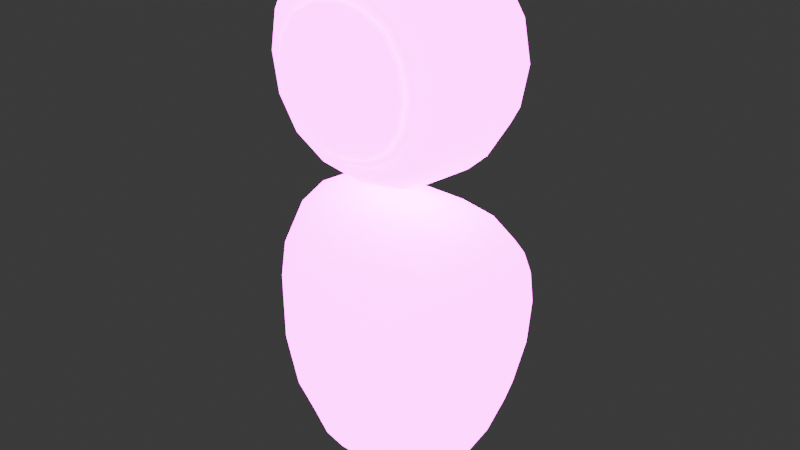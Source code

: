 # Source: Droid.blend  (saved by Blender 4.0.36; exported with 4.5.12 LTS)
import bpy
from mathutils import Matrix  # noqa: F401  (used for matrix-valued properties, if any)

bpy.ops.wm.read_factory_settings(use_empty=True)
scene = bpy.context.scene
scene.name = 'Scene'

# ---- collections
col_collection = bpy.data.collections.new('Collection'); scene.collection.children.link(col_collection)

# ---- images (referenced by path relative to the original .blend; pixels are not part of the script)
import os
ASSET_DIR = os.environ.get("B2B_ASSET_DIR", "")  # directory of the original .blend (textures are referenced by path, not embedded)
HERE = os.path.dirname(os.path.abspath(__file__))  # packed textures are extracted next to this script under _unpacked/

def load_image(name, relpath, width, height, colorspace="sRGB"):
    """Load a texture the original file referenced (path relative to the .blend, or extracted next to this script)."""
    p = next((c for c in (os.path.join(HERE, relpath), os.path.join(ASSET_DIR, relpath)) if relpath and os.path.exists(c)), "")
    if p:
        img = bpy.data.images.load(p, check_existing=True)
        img.name = name
    else:  # same state as the original file: an image datablock whose file is absent (Cycles renders it pink)
        img = bpy.data.images.new(name, width, height)
        img.source = "FILE"
        img.filepath = "//" + (relpath or name)
    img.colorspace_settings.name = colorspace
    return img
img_imphenziapixpal_basecolor_png = load_image('ImphenziaPixPal_BaseColor.png', 'ImphenziaPixPal_BaseColor.png', 1024, 1024, 'sRGB')
img_imphenziapixpal_emission_png = load_image('ImphenziaPixPal_Emission.png', 'ImphenziaPixPal_Emission.png', 1024, 1024, 'sRGB')

# ---- materials (node trees are filled in below, after node groups)
mat_base = bpy.data.materials.new('Base')
mat_base.alpha_threshold = 0.0
mat_base.use_transparent_shadow = False
mat_base.roughness = 0.5
mat_base.line_color = (0.0, 0.0, 0.0, 1.0)

# ---- material node trees
mat_base.use_nodes = True; mat_base.node_tree.nodes.clear()
_N = mat_base.node_tree.nodes; _L = mat_base.node_tree.links
n0 = _N.new('ShaderNodeOutputMaterial'); n0.name = 'Material Output'; n0.location = (300, 300)
n1 = _N.new('ShaderNodeBsdfPrincipled'); n1.name = 'Principled BSDF'; n1.location = (10, 300)
n1.inputs[3].default_value = 1.45
n1.inputs[28].default_value = 10.0
n2 = _N.new('ShaderNodeTexImage'); n2.name = 'Image Texture'; n2.location = (-300, 370)
n2.image = img_imphenziapixpal_basecolor_png
n3 = _N.new('ShaderNodeTexImage'); n3.name = 'Image Texture.001'; n3.location = (-313, 47)
n3.image = img_imphenziapixpal_emission_png
_L.new(n1.outputs[0], n0.inputs[0])
_L.new(n3.outputs[0], n1.inputs[27])
_L.new(n2.outputs[0], n1.inputs[0])
n0.is_active_output = True

# ---- world
world_world = bpy.data.worlds.new('World'); scene.world = world_world
world_world.use_nodes = True; world_world.node_tree.nodes.clear()
_N = world_world.node_tree.nodes; _L = world_world.node_tree.links
n0 = _N.new('ShaderNodeOutputWorld'); n0.name = 'World Output'; n0.location = (300, 300)
n1 = _N.new('ShaderNodeBackground'); n1.name = 'Background'; n1.location = (10, 300)
n1.inputs[0].default_value = (0.05088, 0.05088, 0.05088, 1.0)
_L.new(n1.outputs[0], n0.inputs[0])
n0.is_active_output = True
world_world.color = (0.05088, 0.05088, 0.05088)
world_world.use_sun_shadow = False
world_world.sun_shadow_jitter_overblur = 0.0

# ---- meshes
me_cube_003 = bpy.data.meshes.new('Cube.003')
me_cube_003.from_pydata([(0.4792, -0.3016, 0.5), (0.6458, -0.3016, 1.5), (0.4792, 0.3016, 0.5), (0.6458, 0.3016, 1.5), (0.0, 0.4021, 0.3333), (1.863e-09, 0.4021, 1.667), (0.0, -0.4021, 0.3333), (0.0, -0.4021, 1.667), (-0.4792, -0.3016, 0.5), (-0.6458, -0.3016, 1.5), (-0.4792, 0.3016, 0.5), (-0.6458, 0.3016, 1.5), (0.2246, 0.3999, 1.663), (0.422, 0.3849, 1.638), (0.5676, 0.3477, 1.577), (0.6404, 0.3455, 1.297), (0.6036, 0.3676, 1.0), (0.5393, 0.3455, 0.7034), (0.489, -0.1789, 0.4271), (0.4934, 3.725e-09, 0.3904), (0.489, 0.1789, 0.4271), (0.6907, 0.1789, 1.573), (0.7137, 1.863e-09, 1.61), (0.6907, -0.1789, 1.573), (0.6404, -0.3455, 1.297), (0.6036, -0.3676, 1.0), (0.5393, -0.3455, 0.7034), (0.1444, -0.3999, 0.3369), (0.2806, -0.3849, 0.3619), (0.3989, -0.3477, 0.4235), (0.3989, 0.3477, 0.4235), (0.2806, 0.3849, 0.3619), (0.1444, 0.3999, 0.3369), (0.5676, -0.3477, 1.577), (0.422, -0.3849, 1.638), (0.2246, -0.3999, 1.663), (0.0, 0.2199, 1.854), (0.0, 7.451e-09, 1.917), (0.0, -0.2199, 1.854), (0.0, 0.2199, 0.1458), (0.0, 0.0, 0.08333), (0.0, -0.2199, 0.1458), (6.985e-10, -0.5152, 1.365), (1.863e-09, -0.5529, 1.0), (-6.985e-10, -0.5152, 0.6354), (-6.985e-10, 0.5152, 1.365), (-1.863e-09, 0.5529, 1.0), (6.985e-10, 0.5152, 0.6354), (-0.2246, 0.3999, 1.663), (-0.422, 0.3849, 1.638), (-0.5676, 0.3477, 1.577), (-0.6404, 0.3455, 1.297), (-0.6036, 0.3676, 1.0), (-0.5393, 0.3455, 0.7034), (-0.489, -0.1789, 0.4271), (-0.4934, 9.313e-10, 0.3904), (-0.489, 0.1789, 0.4271), (-0.6907, 0.1789, 1.573), (-0.7137, 4.657e-09, 1.61), (-0.6907, -0.1789, 1.573), (-0.6404, -0.3455, 1.297), (-0.6036, -0.3676, 1.0), (-0.5393, -0.3455, 0.7034), (-0.1444, -0.3999, 0.3369), (-0.2806, -0.3849, 0.3619), (-0.3989, -0.3477, 0.4235), (-0.3989, 0.3477, 0.4235), (-0.2806, 0.3849, 0.3619), (-0.1444, 0.3999, 0.3369), (-0.5676, -0.3477, 1.577), (-0.422, -0.3849, 1.638), (-0.2246, -0.3999, 1.663), (0.1629, 0.5124, 0.6374), (0.185, 0.5499, 1.0), (0.2067, 0.5124, 1.363), (0.3149, 0.4933, 0.6511), (0.3553, 0.5296, 1.0), (0.3916, 0.4933, 1.349), (0.4449, 0.4424, 0.6819), (0.4975, 0.4744, 1.0), (0.5368, 0.4424, 1.318), (0.5887, 0.1907, 0.6838), (0.6682, 0.2009, 1.0), (0.708, 0.1907, 1.316), (0.6032, 5.122e-09, 0.6669), (0.6898, 9.313e-09, 1.0), (0.7332, 1.863e-09, 1.333), (0.5887, -0.1907, 0.6838), (0.6682, -0.2009, 1.0), (0.708, -0.1907, 1.316), (0.1333, 0.2187, 0.1504), (0.2615, 0.2104, 0.182), (0.3804, 0.1919, 0.2665), (0.1297, -3.492e-09, 0.08816), (0.2562, 0.0, 0.1219), (0.3771, 1.863e-09, 0.2133), (0.1333, -0.2187, 0.1504), (0.2615, -0.2104, 0.182), (0.3804, -0.1919, 0.2665), (0.6013, 0.1919, 1.734), (0.4451, 0.2104, 1.818), (0.2363, 0.2187, 1.85), (0.6178, -1.863e-09, 1.787), (0.4545, 0.0, 1.878), (0.2404, 6.519e-09, 1.912), (0.6013, -0.1919, 1.734), (0.4451, -0.2104, 1.818), (0.2363, -0.2187, 1.85), (0.4449, -0.4424, 0.6819), (0.4975, -0.4744, 1.0), (0.5368, -0.4424, 1.318), (0.3149, -0.4933, 0.6511), (0.3553, -0.5296, 1.0), (0.3916, -0.4933, 1.349), (0.1629, -0.5124, 0.6374), (0.185, -0.5499, 1.0), (0.2067, -0.5124, 1.363), (-0.1629, 0.5124, 0.6374), (-0.3149, 0.4933, 0.6511), (-0.4449, 0.4424, 0.6819), (-0.185, 0.5499, 1.0), (-0.3553, 0.5296, 1.0), (-0.4975, 0.4744, 1.0), (-0.2067, 0.5124, 1.363), (-0.3916, 0.4933, 1.349), (-0.5368, 0.4424, 1.318), (-0.5887, 0.1907, 0.6838), (-0.6032, 2.794e-09, 0.6669), (-0.5887, -0.1907, 0.6838), (-0.6682, 0.2009, 1.0), (-0.6898, -1.397e-09, 1.0), (-0.6682, -0.2009, 1.0), (-0.708, 0.1907, 1.316), (-0.7332, 9.313e-10, 1.333), (-0.708, -0.1907, 1.316), (-0.1333, 0.2187, 0.1504), (-0.1297, -1.164e-10, 0.08816), (-0.1333, -0.2187, 0.1504), (-0.2615, 0.2104, 0.182), (-0.2562, 4.657e-10, 0.1219), (-0.2615, -0.2104, 0.182), (-0.3804, 0.1919, 0.2665), (-0.3771, 1.863e-09, 0.2133), (-0.3804, -0.1919, 0.2665), (-0.6013, 0.1919, 1.734), (-0.6178, 5.122e-09, 1.787), (-0.6013, -0.1919, 1.734), (-0.4451, 0.2104, 1.818), (-0.4545, 9.313e-10, 1.878), (-0.4451, -0.2104, 1.818), (-0.2363, 0.2187, 1.85), (-0.2404, 3.725e-09, 1.912), (-0.2363, -0.2187, 1.85), (-0.4449, -0.4424, 0.6819), (-0.3149, -0.4933, 0.6511), (-0.1629, -0.5124, 0.6374), (-0.4975, -0.4744, 1.0), (-0.3553, -0.5296, 1.0), (-0.185, -0.5499, 1.0), (-0.5368, -0.4424, 1.318), (-0.3916, -0.4933, 1.349), (-0.2067, -0.5124, 1.363), (-0.1929, -0.253, 2.494), (-0.1929, -0.253, 2.879), (-0.3712, 0.3621, 2.315), (-0.3712, 0.3621, 3.058), (0.1929, -0.253, 2.494), (0.1929, -0.253, 2.879), (0.3712, 0.3621, 2.315), (0.3712, 0.3621, 3.058), (-0.4684, -0.2416, 2.218), (-0.4684, -0.2416, 3.155), (0.4684, -0.2416, 3.155), (0.4684, -0.2416, 2.218), (-0.3624, -0.4291, 2.324), (-0.3624, -0.4291, 3.049), (0.3624, -0.4291, 3.049), (0.3624, -0.4291, 2.324), (-0.2643, -0.3811, 2.422), (-0.2643, -0.3811, 2.951), (0.2643, -0.3811, 2.951), (0.2643, -0.3811, 2.422), (-0.3244, -0.4874, 2.362), (-0.3244, -0.4874, 3.011), (0.3244, -0.4874, 3.011), (0.3244, -0.4874, 2.362), (-0.2782, -0.4874, 2.408), (-0.2782, -0.4874, 2.965), (0.2782, -0.4874, 2.965), (0.2782, -0.4874, 2.408), (-0.4275, 0.2555, 2.259), (-0.4704, 0.09222, 2.216), (-0.4811, -0.08664, 2.206), (-0.6001, -0.2416, 2.43), (-0.644, -0.2416, 2.687), (-0.6001, -0.2416, 2.943), (-0.4811, -0.08664, 3.168), (-0.4704, 0.09222, 3.157), (-0.4275, 0.2555, 3.114), (-0.4253, 0.3999, 2.907), (-0.4525, 0.4188, 2.687), (-0.4253, 0.3999, 2.466), (0.2202, 0.3999, 2.261), (1.175e-08, 0.4188, 2.234), (-0.2202, 0.3999, 2.261), (-0.2202, 0.3999, 3.112), (-4.148e-09, 0.4188, 3.139), (0.2202, 0.3999, 3.112), (0.4253, 0.3999, 2.907), (0.4525, 0.4188, 2.687), (0.4253, 0.3999, 2.466), (0.4811, -0.08664, 2.206), (0.4704, 0.09222, 2.216), (0.4275, 0.2555, 2.259), (0.4275, 0.2555, 3.114), (0.4704, 0.09222, 3.157), (0.4811, -0.08664, 3.168), (0.6001, -0.2416, 2.943), (0.644, -0.2416, 2.687), (0.6001, -0.2416, 2.43), (-0.2562, -0.2416, 2.086), (-6.914e-10, -0.2416, 2.043), (0.2562, -0.2416, 2.086), (0.2562, -0.2416, 3.287), (6.914e-10, -0.2416, 3.331), (-0.2562, -0.2416, 3.287), (-0.4643, -0.4291, 2.488), (-0.4983, -0.4291, 2.687), (-0.4643, -0.4291, 2.885), (0.4643, -0.4291, 2.885), (0.4983, -0.4291, 2.687), (0.4643, -0.4291, 2.488), (-0.1982, -0.4291, 2.222), (0.0, -0.4291, 2.188), (0.1982, -0.4291, 2.222), (0.1982, -0.4291, 3.151), (0.0, -0.4291, 3.185), (-0.1982, -0.4291, 3.151), (-0.4444, -0.3415, 2.242), (-0.4154, -0.3944, 2.271), (-0.3864, -0.4177, 2.3), (-0.3864, -0.4177, 3.073), (-0.4154, -0.3944, 3.102), (-0.4444, -0.3415, 3.131), (0.4444, -0.3415, 3.131), (0.4154, -0.3944, 3.102), (0.3864, -0.4177, 3.073), (0.3864, -0.4177, 2.3), (0.4154, -0.3944, 2.271), (0.4444, -0.3415, 2.242), (-0.3386, -0.3811, 2.542), (-0.3634, -0.3811, 2.687), (-0.3386, -0.3811, 2.831), (0.3386, -0.3811, 2.831), (0.3634, -0.3811, 2.687), (0.3386, -0.3811, 2.542), (-0.1445, -0.3811, 2.348), (3.457e-09, -0.3811, 2.323), (0.1445, -0.3811, 2.348), (0.1445, -0.3811, 3.025), (0.0, -0.3811, 3.05), (-0.1445, -0.3811, 3.025), (0.2715, -0.4608, 2.415), (0.2678, -0.4399, 2.419), (0.2658, -0.4135, 2.421), (-0.2658, -0.4135, 2.421), (-0.2678, -0.4399, 2.419), (-0.2715, -0.4608, 2.415), (0.3315, -0.4748, 2.355), (0.3378, -0.459, 2.349), (0.3469, -0.4428, 2.34), (0.3469, -0.4428, 3.034), (0.3378, -0.459, 3.024), (0.3315, -0.4748, 3.018), (-0.2206, -0.2459, 2.572), (-0.2344, -0.2424, 2.687), (-0.2206, -0.2459, 2.801), (0.2206, -0.2459, 2.801), (0.2344, -0.2424, 2.687), (0.2206, -0.2459, 2.572), (-0.1144, -0.2459, 2.466), (-1.728e-09, -0.2424, 2.452), (0.1144, -0.2459, 2.466), (0.1144, -0.2459, 2.907), (3.457e-10, -0.2424, 2.921), (-0.1144, -0.2459, 2.907), (-0.2608, -0.3434, 2.426), (-0.2489, -0.3054, 2.438), (-0.2234, -0.2732, 2.463), (-0.2234, -0.2732, 2.91), (-0.2489, -0.3054, 2.936), (-0.2608, -0.3434, 2.947), (0.2608, -0.3434, 2.947), (0.2489, -0.3054, 2.936), (0.2234, -0.2732, 2.91), (0.2234, -0.2732, 2.463), (0.2489, -0.3054, 2.438), (0.2608, -0.3434, 2.426), (-0.4156, -0.4874, 2.509), (-0.446, -0.4874, 2.687), (-0.4156, -0.4874, 2.864), (0.4156, -0.4874, 2.864), (0.446, -0.4874, 2.687), (0.4156, -0.4874, 2.509), (-0.1774, -0.4874, 2.271), (2.074e-09, -0.4874, 2.241), (0.1774, -0.4874, 2.271), (0.1774, -0.4874, 3.102), (3.457e-10, -0.4874, 3.133), (-0.1774, -0.4874, 3.102), (-0.3564, -0.4874, 2.534), (-0.3825, -0.4874, 2.687), (-0.3564, -0.4874, 2.839), (0.3564, -0.4874, 2.839), (0.3825, -0.4874, 2.687), (0.3564, -0.4874, 2.534), (-0.1521, -0.4874, 2.33), (2.42e-09, -0.4874, 2.304), (0.1521, -0.4874, 2.33), (0.1521, -0.4874, 3.043), (-2.42e-09, -0.4874, 3.069), (-0.1521, -0.4874, 3.043), (-0.3139, -0.4874, 2.373), (-0.3013, -0.4874, 2.385), (-0.2887, -0.4874, 2.398), (-0.2887, -0.4874, 2.975), (-0.3013, -0.4874, 2.988), (-0.3139, -0.4874, 3.001), (0.3139, -0.4874, 3.001), (0.3013, -0.4874, 2.988), (0.2887, -0.4874, 2.975), (0.2887, -0.4874, 2.398), (0.3013, -0.4874, 2.385), (0.3139, -0.4874, 2.373), (-0.2658, -0.4135, 2.952), (-0.2678, -0.4399, 2.954), (-0.2715, -0.4608, 2.958), (-0.3315, -0.4748, 2.355), (-0.3378, -0.459, 2.349), (-0.3469, -0.4428, 2.34), (0.2658, -0.4135, 2.952), (0.2678, -0.4399, 2.954), (0.2715, -0.4608, 2.958), (-0.3315, -0.4748, 3.018), (-0.3378, -0.459, 3.024), (-0.3469, -0.4428, 3.034), (-0.6164, -0.08629, 2.424), (-0.6615, -0.08594, 2.687), (-0.6164, -0.08629, 2.95), (-0.603, 0.09502, 2.429), (-0.6473, 0.09781, 2.687), (-0.603, 0.09502, 2.944), (-0.544, 0.2659, 2.451), (-0.5834, 0.2751, 2.687), (-0.544, 0.2659, 2.923), (-0.2347, 0.4806, 2.452), (-0.2473, 0.5079, 2.687), (-0.2347, 0.4806, 2.921), (1.867e-08, 0.5079, 2.439), (6.914e-09, 0.5378, 2.687), (-4.148e-09, 0.5079, 2.934), (0.2347, 0.4806, 2.452), (0.2473, 0.5079, 2.687), (0.2347, 0.4806, 2.921), (0.544, 0.2659, 2.451), (0.5834, 0.2751, 2.687), (0.544, 0.2659, 2.923), (0.603, 0.09502, 2.429), (0.6473, 0.09781, 2.687), (0.603, 0.09502, 2.944), (0.6164, -0.08629, 2.424), (0.6615, -0.08594, 2.687), (0.6164, -0.08629, 2.95), (0.1214, -0.2308, 2.565), (0.1277, -0.2257, 2.687), (0.1214, -0.2308, 2.808), (-5.531e-09, -0.2257, 2.559), (-1.728e-09, -0.2201, 2.687), (3.457e-10, -0.2257, 2.814), (-0.1214, -0.2308, 2.565), (-0.1277, -0.2257, 2.687), (-0.1214, -0.2308, 2.808), (-0.2359, 0.2659, 2.143), (-4.148e-09, 0.2751, 2.103), (0.2359, 0.2659, 2.143), (-0.2572, 0.09502, 2.084), (2.765e-09, 0.09781, 2.039), (0.2572, 0.09502, 2.084), (-0.2631, -0.08629, 2.07), (0.0, -0.08594, 2.025), (0.2631, -0.08629, 2.07), (0.2359, 0.2659, 3.231), (8.296e-09, 0.2751, 3.27), (-0.2359, 0.2659, 3.231), (0.2572, 0.09502, 3.29), (2.765e-09, 0.09781, 3.334), (-0.2572, 0.09502, 3.29), (0.2631, -0.08629, 3.303), (0.0, -0.08594, 3.348), (-0.2631, -0.08629, 3.303), (-0.4951, -0.4177, 2.475), (-0.5313, -0.4177, 2.687), (-0.4951, -0.4177, 2.898), (-0.5322, -0.3944, 2.459), (-0.5712, -0.3944, 2.687), (-0.5322, -0.3944, 2.914), (-0.5694, -0.3415, 2.444), (-0.611, -0.3415, 2.687), (-0.5694, -0.3415, 2.93), (0.4951, -0.4177, 2.898), (0.5313, -0.4177, 2.687), (0.4951, -0.4177, 2.475), (0.5322, -0.3944, 2.914), (0.5712, -0.3944, 2.687), (0.5322, -0.3944, 2.459), (0.5694, -0.3415, 2.93), (0.611, -0.3415, 2.687), (0.5694, -0.3415, 2.444), (0.2113, -0.4177, 2.191), (0.0, -0.4177, 2.155), (-0.2113, -0.4177, 2.191), (0.2272, -0.3944, 2.154), (-6.222e-09, -0.3944, 2.115), (-0.2272, -0.3944, 2.154), (0.243, -0.3415, 2.117), (-5.531e-09, -0.3415, 2.076), (-0.243, -0.3415, 2.117), (-0.2113, -0.4177, 3.182), (0.0, -0.4177, 3.218), (0.2113, -0.4177, 3.182), (-0.2272, -0.3944, 3.219), (6.222e-09, -0.3944, 3.258), (0.2272, -0.3944, 3.219), (-0.243, -0.3415, 3.256), (5.531e-09, -0.3415, 3.298), (0.243, -0.3415, 3.256), (-0.1897, -0.4428, 2.242), (5.174e-09, -0.4428, 2.21), (0.1897, -0.4428, 2.242), (-0.1847, -0.459, 2.254), (4.062e-09, -0.459, 2.222), (0.1847, -0.459, 2.254), (-0.1813, -0.4748, 2.262), (3.716e-09, -0.4748, 2.231), (0.1813, -0.4748, 2.262), (-0.3406, -0.4135, 2.541), (-0.3655, -0.4135, 2.687), (-0.3406, -0.4135, 2.832), (-0.3431, -0.4399, 2.54), (-0.3682, -0.4399, 2.687), (-0.3431, -0.4399, 2.833), (-0.3478, -0.4608, 2.538), (-0.3733, -0.4608, 2.687), (-0.3478, -0.4608, 2.835), (0.1454, -0.4135, 2.346), (7.772e-09, -0.4135, 2.321), (-0.1454, -0.4135, 2.346), (0.1465, -0.4399, 2.343), (5.142e-09, -0.4399, 2.318), (-0.1465, -0.4399, 2.343), (0.1485, -0.4608, 2.339), (5.272e-09, -0.4608, 2.313), (-0.1485, -0.4608, 2.339), (0.4445, -0.4428, 2.497), (0.477, -0.4428, 2.687), (0.4445, -0.4428, 2.876), (0.4328, -0.459, 2.502), (0.4645, -0.459, 2.687), (0.4328, -0.459, 2.871), (0.4247, -0.4748, 2.505), (0.4558, -0.4748, 2.687), (0.4247, -0.4748, 2.868), (-0.2839, -0.2712, 2.563), (-0.3044, -0.2695, 2.687), (-0.2839, -0.2712, 2.81), (-0.319, -0.3049, 2.55), (-0.3424, -0.3044, 2.687), (-0.319, -0.3049, 2.823), (-0.3342, -0.3433, 2.544), (-0.3586, -0.3433, 2.687), (-0.3342, -0.3433, 2.829), (0.2839, -0.2712, 2.81), (0.3044, -0.2695, 2.687), (0.2839, -0.2712, 2.563), (0.319, -0.3049, 2.823), (0.3424, -0.3044, 2.687), (0.319, -0.3049, 2.55), (0.3342, -0.3433, 2.829), (0.3586, -0.3433, 2.687), (0.3342, -0.3433, 2.544), (0.1233, -0.2712, 2.403), (2.765e-09, -0.2695, 2.382), (-0.1233, -0.2712, 2.403), (0.1361, -0.3049, 2.368), (2.074e-09, -0.3044, 2.344), (-0.1361, -0.3049, 2.368), (0.1426, -0.3433, 2.352), (-2.765e-09, -0.3433, 2.328), (-0.1426, -0.3433, 2.352), (-0.1233, -0.2712, 2.971), (-1.383e-09, -0.2695, 2.991), (0.1233, -0.2712, 2.971), (-0.1361, -0.3049, 3.006), (0.0, -0.3044, 3.029), (0.1361, -0.3049, 3.006), (-0.1426, -0.3433, 3.021), (0.0, -0.3433, 3.045), (0.1426, -0.3433, 3.021), (-0.3698, -0.4874, 2.529), (-0.3969, -0.4874, 2.687), (-0.3698, -0.4874, 2.844), (-0.386, -0.4874, 2.522), (-0.4143, -0.4874, 2.687), (-0.386, -0.4874, 2.851), (-0.4022, -0.4874, 2.515), (-0.4316, -0.4874, 2.687), (-0.4022, -0.4874, 2.858), (0.3698, -0.4874, 2.844), (0.3969, -0.4874, 2.687), (0.3698, -0.4874, 2.529), (0.386, -0.4874, 2.851), (0.4143, -0.4874, 2.687), (0.386, -0.4874, 2.522), (0.4022, -0.4874, 2.858), (0.4316, -0.4874, 2.687), (0.4022, -0.4874, 2.515), (0.1579, -0.4874, 2.317), (5.871e-09, -0.4874, 2.29), (-0.1579, -0.4874, 2.317), (0.1648, -0.4874, 2.301), (6.87e-09, -0.4874, 2.272), (-0.1648, -0.4874, 2.301), (0.1717, -0.4874, 2.284), (8.037e-09, -0.4874, 2.255), (-0.1717, -0.4874, 2.284), (-0.1579, -0.4874, 3.056), (-5.871e-09, -0.4874, 3.083), (0.1579, -0.4874, 3.056), (-0.1648, -0.4874, 3.073), (-6.87e-09, -0.4874, 3.101), (0.1648, -0.4874, 3.073), (-0.1717, -0.4874, 3.089), (-8.037e-09, -0.4874, 3.118), (0.1717, -0.4874, 3.089), (-0.1454, -0.4135, 3.027), (-7.772e-09, -0.4135, 3.052), (0.1454, -0.4135, 3.027), (-0.1465, -0.4399, 3.03), (-5.142e-09, -0.4399, 3.055), (0.1465, -0.4399, 3.03), (-0.1485, -0.4608, 3.034), (-5.272e-09, -0.4608, 3.06), (0.1485, -0.4608, 3.034), (-0.4445, -0.4428, 2.876), (-0.477, -0.4428, 2.687), (-0.4445, -0.4428, 2.497), (-0.4328, -0.459, 2.871), (-0.4645, -0.459, 2.687), (-0.4328, -0.459, 2.502), (-0.4247, -0.4748, 2.868), (-0.4558, -0.4748, 2.687), (-0.4247, -0.4748, 2.505), (0.3406, -0.4135, 2.832), (0.3655, -0.4135, 2.687), (0.3406, -0.4135, 2.541), (0.3431, -0.4399, 2.833), (0.3682, -0.4399, 2.687), (0.3431, -0.4399, 2.54), (0.3478, -0.4608, 2.835), (0.3733, -0.4608, 2.687), (0.3478, -0.4608, 2.538), (0.1897, -0.4428, 3.131), (-5.174e-09, -0.4428, 3.164), (-0.1897, -0.4428, 3.131), (0.1847, -0.459, 3.119), (-4.062e-09, -0.459, 3.151), (-0.1847, -0.459, 3.119), (0.1813, -0.4748, 3.111), (-3.716e-09, -0.4748, 3.142), (-0.1813, -0.4748, 3.111)], [], [(72, 73, 76, 75), (73, 74, 77, 76), (75, 76, 79, 78), (76, 77, 80, 79), (4, 47, 72, 32), (47, 46, 73, 72), (46, 45, 74, 73), (45, 5, 12, 74), (74, 12, 13, 77), (77, 13, 14, 80), (80, 14, 3, 15), (79, 80, 15, 16), (78, 79, 16, 17), (30, 78, 17, 2), (31, 75, 78, 30), (32, 72, 75, 31), (81, 82, 85, 84), (82, 83, 86, 85), (84, 85, 88, 87), (85, 86, 89, 88), (2, 17, 81, 20), (17, 16, 82, 81), (16, 15, 83, 82), (15, 3, 21, 83), (83, 21, 22, 86), (86, 22, 23, 89), (89, 23, 1, 24), (88, 89, 24, 25), (87, 88, 25, 26), (18, 87, 26, 0), (19, 84, 87, 18), (20, 81, 84, 19), (90, 91, 94, 93), (91, 92, 95, 94), (93, 94, 97, 96), (94, 95, 98, 97), (4, 32, 90, 39), (32, 31, 91, 90), (31, 30, 92, 91), (30, 2, 20, 92), (92, 20, 19, 95), (95, 19, 18, 98), (98, 18, 0, 29), (97, 98, 29, 28), (96, 97, 28, 27), (41, 96, 27, 6), (40, 93, 96, 41), (39, 90, 93, 40), (99, 100, 103, 102), (100, 101, 104, 103), (102, 103, 106, 105), (103, 104, 107, 106), (3, 14, 99, 21), (14, 13, 100, 99), (13, 12, 101, 100), (12, 5, 36, 101), (101, 36, 37, 104), (104, 37, 38, 107), (107, 38, 7, 35), (106, 107, 35, 34), (105, 106, 34, 33), (23, 105, 33, 1), (22, 102, 105, 23), (21, 99, 102, 22), (108, 109, 112, 111), (109, 110, 113, 112), (111, 112, 115, 114), (112, 113, 116, 115), (0, 26, 108, 29), (26, 25, 109, 108), (25, 24, 110, 109), (24, 1, 33, 110), (110, 33, 34, 113), (113, 34, 35, 116), (116, 35, 7, 42), (115, 116, 42, 43), (114, 115, 43, 44), (27, 114, 44, 6), (28, 111, 114, 27), (29, 108, 111, 28), (117, 118, 121, 120), (118, 119, 122, 121), (120, 121, 124, 123), (121, 122, 125, 124), (4, 68, 117, 47), (68, 67, 118, 117), (67, 66, 119, 118), (66, 10, 53, 119), (119, 53, 52, 122), (122, 52, 51, 125), (125, 51, 11, 50), (124, 125, 50, 49), (123, 124, 49, 48), (45, 123, 48, 5), (46, 120, 123, 45), (47, 117, 120, 46), (126, 127, 130, 129), (127, 128, 131, 130), (129, 130, 133, 132), (130, 131, 134, 133), (10, 56, 126, 53), (56, 55, 127, 126), (55, 54, 128, 127), (54, 8, 62, 128), (128, 62, 61, 131), (131, 61, 60, 134), (134, 60, 9, 59), (133, 134, 59, 58), (132, 133, 58, 57), (51, 132, 57, 11), (52, 129, 132, 51), (53, 126, 129, 52), (135, 136, 139, 138), (136, 137, 140, 139), (138, 139, 142, 141), (139, 140, 143, 142), (4, 39, 135, 68), (39, 40, 136, 135), (40, 41, 137, 136), (41, 6, 63, 137), (137, 63, 64, 140), (140, 64, 65, 143), (143, 65, 8, 54), (142, 143, 54, 55), (141, 142, 55, 56), (66, 141, 56, 10), (67, 138, 141, 66), (68, 135, 138, 67), (144, 145, 148, 147), (145, 146, 149, 148), (147, 148, 151, 150), (148, 149, 152, 151), (11, 57, 144, 50), (57, 58, 145, 144), (58, 59, 146, 145), (59, 9, 69, 146), (146, 69, 70, 149), (149, 70, 71, 152), (152, 71, 7, 38), (151, 152, 38, 37), (150, 151, 37, 36), (48, 150, 36, 5), (49, 147, 150, 48), (50, 144, 147, 49), (153, 154, 157, 156), (154, 155, 158, 157), (156, 157, 160, 159), (157, 158, 161, 160), (8, 65, 153, 62), (65, 64, 154, 153), (64, 63, 155, 154), (63, 6, 44, 155), (155, 44, 43, 158), (158, 43, 42, 161), (161, 42, 7, 71), (160, 161, 71, 70), (159, 160, 70, 69), (60, 159, 69, 9), (61, 156, 159, 60), (62, 153, 156, 61), (346, 347, 350, 349), (347, 348, 351, 350), (349, 350, 353, 352), (350, 351, 354, 353), (170, 193, 346, 192), (193, 194, 347, 346), (194, 195, 348, 347), (195, 171, 196, 348), (348, 196, 197, 351), (351, 197, 198, 354), (354, 198, 165, 199), (353, 354, 199, 200), (352, 353, 200, 201), (190, 352, 201, 164), (191, 349, 352, 190), (192, 346, 349, 191), (355, 356, 359, 358), (356, 357, 360, 359), (358, 359, 362, 361), (359, 360, 363, 362), (164, 201, 355, 204), (201, 200, 356, 355), (200, 199, 357, 356), (199, 165, 205, 357), (357, 205, 206, 360), (360, 206, 207, 363), (363, 207, 169, 208), (362, 363, 208, 209), (361, 362, 209, 210), (202, 361, 210, 168), (203, 358, 361, 202), (204, 355, 358, 203), (364, 365, 368, 367), (365, 366, 369, 368), (367, 368, 371, 370), (368, 369, 372, 371), (168, 210, 364, 213), (210, 209, 365, 364), (209, 208, 366, 365), (208, 169, 214, 366), (366, 214, 215, 369), (369, 215, 216, 372), (372, 216, 172, 217), (371, 372, 217, 218), (370, 371, 218, 219), (211, 370, 219, 173), (212, 367, 370, 211), (213, 364, 367, 212), (373, 374, 377, 376), (374, 375, 378, 377), (376, 377, 380, 379), (377, 378, 381, 380), (166, 279, 373, 282), (279, 278, 374, 373), (278, 277, 375, 374), (277, 167, 283, 375), (375, 283, 284, 378), (378, 284, 285, 381), (381, 285, 163, 276), (380, 381, 276, 275), (379, 380, 275, 274), (280, 379, 274, 162), (281, 376, 379, 280), (282, 373, 376, 281), (382, 383, 386, 385), (383, 384, 387, 386), (385, 386, 389, 388), (386, 387, 390, 389), (164, 204, 382, 190), (204, 203, 383, 382), (203, 202, 384, 383), (202, 168, 213, 384), (384, 213, 212, 387), (387, 212, 211, 390), (390, 211, 173, 222), (389, 390, 222, 221), (388, 389, 221, 220), (192, 388, 220, 170), (191, 385, 388, 192), (190, 382, 385, 191), (391, 392, 395, 394), (392, 393, 396, 395), (394, 395, 398, 397), (395, 396, 399, 398), (169, 207, 391, 214), (207, 206, 392, 391), (206, 205, 393, 392), (205, 165, 198, 393), (393, 198, 197, 396), (396, 197, 196, 399), (399, 196, 171, 225), (398, 399, 225, 224), (397, 398, 224, 223), (216, 397, 223, 172), (215, 394, 397, 216), (214, 391, 394, 215), (400, 401, 404, 403), (401, 402, 405, 404), (403, 404, 407, 406), (404, 405, 408, 407), (174, 226, 400, 240), (226, 227, 401, 400), (227, 228, 402, 401), (228, 175, 241, 402), (402, 241, 242, 405), (405, 242, 243, 408), (408, 243, 171, 195), (407, 408, 195, 194), (406, 407, 194, 193), (238, 406, 193, 170), (239, 403, 406, 238), (240, 400, 403, 239), (409, 410, 413, 412), (410, 411, 414, 413), (412, 413, 416, 415), (413, 414, 417, 416), (176, 229, 409, 246), (229, 230, 410, 409), (230, 231, 411, 410), (231, 177, 247, 411), (411, 247, 248, 414), (414, 248, 249, 417), (417, 249, 173, 219), (416, 417, 219, 218), (415, 416, 218, 217), (244, 415, 217, 172), (245, 412, 415, 244), (246, 409, 412, 245), (418, 419, 422, 421), (419, 420, 423, 422), (421, 422, 425, 424), (422, 423, 426, 425), (177, 234, 418, 247), (234, 233, 419, 418), (233, 232, 420, 419), (232, 174, 240, 420), (420, 240, 239, 423), (423, 239, 238, 426), (426, 238, 170, 220), (425, 426, 220, 221), (424, 425, 221, 222), (249, 424, 222, 173), (248, 421, 424, 249), (247, 418, 421, 248), (427, 428, 431, 430), (428, 429, 432, 431), (430, 431, 434, 433), (431, 432, 435, 434), (175, 237, 427, 241), (237, 236, 428, 427), (236, 235, 429, 428), (235, 176, 246, 429), (429, 246, 245, 432), (432, 245, 244, 435), (435, 244, 172, 223), (434, 435, 223, 224), (433, 434, 224, 225), (243, 433, 225, 171), (242, 430, 433, 243), (241, 427, 430, 242), (436, 437, 440, 439), (437, 438, 441, 440), (439, 440, 443, 442), (440, 441, 444, 443), (174, 232, 436, 339), (232, 233, 437, 436), (233, 234, 438, 437), (234, 177, 270, 438), (438, 270, 269, 441), (441, 269, 268, 444), (444, 268, 185, 306), (443, 444, 306, 305), (442, 443, 305, 304), (337, 442, 304, 182), (338, 439, 442, 337), (339, 436, 439, 338), (445, 446, 449, 448), (446, 447, 450, 449), (448, 449, 452, 451), (449, 450, 453, 452), (178, 250, 445, 265), (250, 251, 446, 445), (251, 252, 447, 446), (252, 179, 334, 447), (447, 334, 335, 450), (450, 335, 336, 453), (453, 336, 187, 312), (452, 453, 312, 311), (451, 452, 311, 310), (267, 451, 310, 186), (266, 448, 451, 267), (265, 445, 448, 266), (454, 455, 458, 457), (455, 456, 459, 458), (457, 458, 461, 460), (458, 459, 462, 461), (181, 258, 454, 264), (258, 257, 455, 454), (257, 256, 456, 455), (256, 178, 265, 456), (456, 265, 266, 459), (459, 266, 267, 462), (462, 267, 186, 316), (461, 462, 316, 317), (460, 461, 317, 318), (262, 460, 318, 189), (263, 457, 460, 262), (264, 454, 457, 263), (463, 464, 467, 466), (464, 465, 468, 467), (466, 467, 470, 469), (467, 468, 471, 470), (177, 231, 463, 270), (231, 230, 464, 463), (230, 229, 465, 464), (229, 176, 271, 465), (465, 271, 272, 468), (468, 272, 273, 471), (471, 273, 184, 301), (470, 471, 301, 302), (469, 470, 302, 303), (268, 469, 303, 185), (269, 466, 469, 268), (270, 463, 466, 269), (472, 473, 476, 475), (473, 474, 477, 476), (475, 476, 479, 478), (476, 477, 480, 479), (162, 274, 472, 288), (274, 275, 473, 472), (275, 276, 474, 473), (276, 163, 289, 474), (474, 289, 290, 477), (477, 290, 291, 480), (480, 291, 179, 252), (479, 480, 252, 251), (478, 479, 251, 250), (286, 478, 250, 178), (287, 475, 478, 286), (288, 472, 475, 287), (481, 482, 485, 484), (482, 483, 486, 485), (484, 485, 488, 487), (485, 486, 489, 488), (167, 277, 481, 294), (277, 278, 482, 481), (278, 279, 483, 482), (279, 166, 295, 483), (483, 295, 296, 486), (486, 296, 297, 489), (489, 297, 181, 255), (488, 489, 255, 254), (487, 488, 254, 253), (292, 487, 253, 180), (293, 484, 487, 292), (294, 481, 484, 293), (490, 491, 494, 493), (491, 492, 495, 494), (493, 494, 497, 496), (494, 495, 498, 497), (166, 282, 490, 295), (282, 281, 491, 490), (281, 280, 492, 491), (280, 162, 288, 492), (492, 288, 287, 495), (495, 287, 286, 498), (498, 286, 178, 256), (497, 498, 256, 257), (496, 497, 257, 258), (297, 496, 258, 181), (296, 493, 496, 297), (295, 490, 493, 296), (499, 500, 503, 502), (500, 501, 504, 503), (502, 503, 506, 505), (503, 504, 507, 506), (163, 285, 499, 289), (285, 284, 500, 499), (284, 283, 501, 500), (283, 167, 294, 501), (501, 294, 293, 504), (504, 293, 292, 507), (507, 292, 180, 259), (506, 507, 259, 260), (505, 506, 260, 261), (291, 505, 261, 179), (290, 502, 505, 291), (289, 499, 502, 290), (508, 509, 512, 511), (509, 510, 513, 512), (511, 512, 515, 514), (512, 513, 516, 515), (186, 310, 508, 324), (310, 311, 509, 508), (311, 312, 510, 509), (312, 187, 325, 510), (510, 325, 326, 513), (513, 326, 327, 516), (516, 327, 183, 300), (515, 516, 300, 299), (514, 515, 299, 298), (322, 514, 298, 182), (323, 511, 514, 322), (324, 508, 511, 323), (517, 518, 521, 520), (518, 519, 522, 521), (520, 521, 524, 523), (521, 522, 525, 524), (188, 313, 517, 330), (313, 314, 518, 517), (314, 315, 519, 518), (315, 189, 331, 519), (519, 331, 332, 522), (522, 332, 333, 525), (525, 333, 185, 303), (524, 525, 303, 302), (523, 524, 302, 301), (328, 523, 301, 184), (329, 520, 523, 328), (330, 517, 520, 329), (526, 527, 530, 529), (527, 528, 531, 530), (529, 530, 533, 532), (530, 531, 534, 533), (189, 318, 526, 331), (318, 317, 527, 526), (317, 316, 528, 527), (316, 186, 324, 528), (528, 324, 323, 531), (531, 323, 322, 534), (534, 322, 182, 304), (533, 534, 304, 305), (532, 533, 305, 306), (333, 532, 306, 185), (332, 529, 532, 333), (331, 526, 529, 332), (535, 536, 539, 538), (536, 537, 540, 539), (538, 539, 542, 541), (539, 540, 543, 542), (187, 321, 535, 325), (321, 320, 536, 535), (320, 319, 537, 536), (319, 188, 330, 537), (537, 330, 329, 540), (540, 329, 328, 543), (543, 328, 184, 307), (542, 543, 307, 308), (541, 542, 308, 309), (327, 541, 309, 183), (326, 538, 541, 327), (325, 535, 538, 326), (544, 545, 548, 547), (545, 546, 549, 548), (547, 548, 551, 550), (548, 549, 552, 551), (179, 261, 544, 334), (261, 260, 545, 544), (260, 259, 546, 545), (259, 180, 340, 546), (546, 340, 341, 549), (549, 341, 342, 552), (552, 342, 188, 319), (551, 552, 319, 320), (550, 551, 320, 321), (336, 550, 321, 187), (335, 547, 550, 336), (334, 544, 547, 335), (553, 554, 557, 556), (554, 555, 558, 557), (556, 557, 560, 559), (557, 558, 561, 560), (175, 228, 553, 345), (228, 227, 554, 553), (227, 226, 555, 554), (226, 174, 339, 555), (555, 339, 338, 558), (558, 338, 337, 561), (561, 337, 182, 298), (560, 561, 298, 299), (559, 560, 299, 300), (343, 559, 300, 183), (344, 556, 559, 343), (345, 553, 556, 344), (562, 563, 566, 565), (563, 564, 567, 566), (565, 566, 569, 568), (566, 567, 570, 569), (180, 253, 562, 340), (253, 254, 563, 562), (254, 255, 564, 563), (255, 181, 264, 564), (564, 264, 263, 567), (567, 263, 262, 570), (570, 262, 189, 315), (569, 570, 315, 314), (568, 569, 314, 313), (342, 568, 313, 188), (341, 565, 568, 342), (340, 562, 565, 341), (571, 572, 575, 574), (572, 573, 576, 575), (574, 575, 578, 577), (575, 576, 579, 578), (176, 235, 571, 271), (235, 236, 572, 571), (236, 237, 573, 572), (237, 175, 345, 573), (573, 345, 344, 576), (576, 344, 343, 579), (579, 343, 183, 309), (578, 579, 309, 308), (577, 578, 308, 307), (273, 577, 307, 184), (272, 574, 577, 273), (271, 571, 574, 272)])
me_cube_003.polygons.foreach_set('use_smooth', [True] * 576)
_uv = me_cube_003.uv_layers.new(name='UVMap')
_uv.uv.foreach_set('vector', [0.4036, 0.01089, 0.4036, 0.01089, 0.4036, 0.01089, 0.4036, 0.01089, 0.4036, 0.01089, 0.4036, 0.01089, 0.4036, 0.01089, 0.4036, 0.01089, 0.4036, 0.01089, 0.4036, 0.01089, 0.4036, 0.01088, 0.4036, 0.01088, 0.4036, 0.01089, 0.4036, 0.01089, 0.4036, 0.01088, 0.4036, 0.01088, 0.4036, 0.0109, 0.4036, 0.0109, 0.4036, 0.01089, 0.4036, 0.01089, 0.4036, 0.0109, 0.4036, 0.0109, 0.4036, 0.01089, 0.4036, 0.01089, 0.4036, 0.0109, 0.4036, 0.0109, 0.4036, 0.01089, 0.4036, 0.01089, 0.4036, 0.0109, 0.4036, 0.0109, 0.4036, 0.01089, 0.4036, 0.01089, 0.4036, 0.01089, 0.4036, 0.01089, 0.4036, 0.01089, 0.4036, 0.01089, 0.4036, 0.01089, 0.4036, 0.01089, 0.4036, 0.01088, 0.4036, 0.01088, 0.4036, 0.01088, 0.4036, 0.01088, 0.4036, 0.01087, 0.4036, 0.01087, 0.4036, 0.01088, 0.4036, 0.01088, 0.4036, 0.01087, 0.4036, 0.01087, 0.4036, 0.01088, 0.4036, 0.01088, 0.4036, 0.01087, 0.4036, 0.01087, 0.4036, 0.01088, 0.4036, 0.01088, 0.4036, 0.01087, 0.4036, 0.01087, 0.4036, 0.01089, 0.4036, 0.01089, 0.4036, 0.01088, 0.4036, 0.01088, 0.4036, 0.01089, 0.4036, 0.01089, 0.4036, 0.01089, 0.4036, 0.01089, 0.4036, 0.01086, 0.4036, 0.01086, 0.4036, 0.01085, 0.4036, 0.01085, 0.4036, 0.01086, 0.4036, 0.01086, 0.4036, 0.01085, 0.4036, 0.01085, 0.4036, 0.01085, 0.4036, 0.01085, 0.4036, 0.01083, 0.4036, 0.01083, 0.4036, 0.01085, 0.4036, 0.01085, 0.4036, 0.01083, 0.4036, 0.01083, 0.4036, 0.01087, 0.4036, 0.01087, 0.4036, 0.01086, 0.4036, 0.01086, 0.4036, 0.01087, 0.4036, 0.01087, 0.4036, 0.01086, 0.4036, 0.01086, 0.4036, 0.01087, 0.4036, 0.01087, 0.4036, 0.01086, 0.4036, 0.01086, 0.4036, 0.01087, 0.4036, 0.01087, 0.4036, 0.01086, 0.4036, 0.01086, 0.4036, 0.01086, 0.4036, 0.01086, 0.4036, 0.01085, 0.4036, 0.01085, 0.4036, 0.01085, 0.4036, 0.01085, 0.4036, 0.01083, 0.4036, 0.01083, 0.4036, 0.01083, 0.4036, 0.01083, 0.4036, 0.01082, 0.4036, 0.01082, 0.4036, 0.01083, 0.4036, 0.01083, 0.4036, 0.01082, 0.4036, 0.01082, 0.4036, 0.01083, 0.4036, 0.01083, 0.4036, 0.01082, 0.4036, 0.01082, 0.4036, 0.01083, 0.4036, 0.01083, 0.4036, 0.01082, 0.4036, 0.01082, 0.4036, 0.01085, 0.4036, 0.01085, 0.4036, 0.01083, 0.4036, 0.01083, 0.4036, 0.01086, 0.4036, 0.01086, 0.4036, 0.01085, 0.4036, 0.01085, 0.4037, 0.01086, 0.4037, 0.01086, 0.4037, 0.01085, 0.4037, 0.01085, 0.4037, 0.01086, 0.4036, 0.01086, 0.4036, 0.01085, 0.4037, 0.01085, 0.4037, 0.01085, 0.4037, 0.01085, 0.4037, 0.01083, 0.4037, 0.01083, 0.4037, 0.01085, 0.4036, 0.01085, 0.4036, 0.01083, 0.4037, 0.01083, 0.4037, 0.01087, 0.4037, 0.01087, 0.4037, 0.01086, 0.4037, 0.01086, 0.4037, 0.01087, 0.4037, 0.01087, 0.4037, 0.01086, 0.4037, 0.01086, 0.4037, 0.01087, 0.4036, 0.01087, 0.4036, 0.01086, 0.4037, 0.01086, 0.4036, 0.01087, 0.4036, 0.01087, 0.4036, 0.01086, 0.4036, 0.01086, 0.4036, 0.01086, 0.4036, 0.01086, 0.4036, 0.01085, 0.4036, 0.01085, 0.4036, 0.01085, 0.4036, 0.01085, 0.4036, 0.01083, 0.4036, 0.01083, 0.4036, 0.01083, 0.4036, 0.01083, 0.4036, 0.01082, 0.4036, 0.01082, 0.4037, 0.01083, 0.4036, 0.01083, 0.4036, 0.01082, 0.4037, 0.01082, 0.4037, 0.01083, 0.4037, 0.01083, 0.4037, 0.01082, 0.4037, 0.01082, 0.4037, 0.01083, 0.4037, 0.01083, 0.4037, 0.01082, 0.4037, 0.01082, 0.4037, 0.01085, 0.4037, 0.01085, 0.4037, 0.01083, 0.4037, 0.01083, 0.4037, 0.01086, 0.4037, 0.01086, 0.4037, 0.01085, 0.4037, 0.01085, 0.4036, 0.01086, 0.4036, 0.01086, 0.4036, 0.01085, 0.4036, 0.01085, 0.4036, 0.01086, 0.4036, 0.01086, 0.4036, 0.01085, 0.4036, 0.01085, 0.4036, 0.01085, 0.4036, 0.01085, 0.4036, 0.01083, 0.4036, 0.01083, 0.4036, 0.01085, 0.4036, 0.01085, 0.4036, 0.01083, 0.4036, 0.01083, 0.4036, 0.01087, 0.4036, 0.01087, 0.4036, 0.01086, 0.4036, 0.01086, 0.4036, 0.01087, 0.4036, 0.01087, 0.4036, 0.01086, 0.4036, 0.01086, 0.4036, 0.01087, 0.4036, 0.01087, 0.4036, 0.01086, 0.4036, 0.01086, 0.4036, 0.01087, 0.4036, 0.01087, 0.4036, 0.01086, 0.4036, 0.01086, 0.4036, 0.01086, 0.4036, 0.01086, 0.4036, 0.01085, 0.4036, 0.01085, 0.4036, 0.01085, 0.4036, 0.01085, 0.4036, 0.01083, 0.4036, 0.01083, 0.4036, 0.01083, 0.4036, 0.01083, 0.4036, 0.01082, 0.4036, 0.01082, 0.4036, 0.01083, 0.4036, 0.01083, 0.4036, 0.01082, 0.4036, 0.01082, 0.4036, 0.01083, 0.4036, 0.01083, 0.4036, 0.01082, 0.4036, 0.01082, 0.4036, 0.01083, 0.4036, 0.01083, 0.4036, 0.01082, 0.4036, 0.01082, 0.4036, 0.01085, 0.4036, 0.01085, 0.4036, 0.01083, 0.4036, 0.01083, 0.4036, 0.01086, 0.4036, 0.01086, 0.4036, 0.01085, 0.4036, 0.01085, 0.4036, 0.01081, 0.4036, 0.01081, 0.4036, 0.01081, 0.4036, 0.01081, 0.4036, 0.01081, 0.4036, 0.01081, 0.4036, 0.01081, 0.4036, 0.01081, 0.4036, 0.01081, 0.4036, 0.01081, 0.4036, 0.0108, 0.4036, 0.0108, 0.4036, 0.01081, 0.4036, 0.01081, 0.4036, 0.0108, 0.4036, 0.0108, 0.4036, 0.01082, 0.4036, 0.01082, 0.4036, 0.01081, 0.4036, 0.01081, 0.4036, 0.01082, 0.4036, 0.01082, 0.4036, 0.01081, 0.4036, 0.01081, 0.4036, 0.01082, 0.4036, 0.01082, 0.4036, 0.01081, 0.4036, 0.01081, 0.4036, 0.01082, 0.4036, 0.01082, 0.4036, 0.01081, 0.4036, 0.01081, 0.4036, 0.01081, 0.4036, 0.01081, 0.4036, 0.01081, 0.4036, 0.01081, 0.4036, 0.01081, 0.4036, 0.01081, 0.4036, 0.0108, 0.4036, 0.0108, 0.4036, 0.0108, 0.4036, 0.0108, 0.4036, 0.01079, 0.4036, 0.01079, 0.4036, 0.0108, 0.4036, 0.0108, 0.4036, 0.01079, 0.4036, 0.01079, 0.4036, 0.0108, 0.4036, 0.0108, 0.4036, 0.01079, 0.4036, 0.01079, 0.4036, 0.0108, 0.4036, 0.0108, 0.4036, 0.01079, 0.4036, 0.01079, 0.4036, 0.01081, 0.4036, 0.01081, 0.4036, 0.0108, 0.4036, 0.0108, 0.4036, 0.01081, 0.4036, 0.01081, 0.4036, 0.01081, 0.4036, 0.01081, 0.4036, 0.01089, 0.4036, 0.01089, 0.4036, 0.01089, 0.4036, 0.01089, 0.4036, 0.01089, 0.4036, 0.01088, 0.4036, 0.01088, 0.4036, 0.01089, 0.4036, 0.01089, 0.4036, 0.01089, 0.4036, 0.01089, 0.4036, 0.01089, 0.4036, 0.01089, 0.4036, 0.01088, 0.4036, 0.01088, 0.4036, 0.01089, 0.4036, 0.0109, 0.4036, 0.01089, 0.4036, 0.01089, 0.4036, 0.0109, 0.4036, 0.01089, 0.4036, 0.01089, 0.4036, 0.01089, 0.4036, 0.01089, 0.4036, 0.01089, 0.4036, 0.01088, 0.4036, 0.01088, 0.4036, 0.01089, 0.4036, 0.01088, 0.4036, 0.01087, 0.4036, 0.01087, 0.4036, 0.01088, 0.4036, 0.01088, 0.4036, 0.01087, 0.4036, 0.01087, 0.4036, 0.01088, 0.4036, 0.01088, 0.4036, 0.01087, 0.4036, 0.01087, 0.4036, 0.01088, 0.4036, 0.01088, 0.4036, 0.01087, 0.4036, 0.01087, 0.4036, 0.01088, 0.4036, 0.01089, 0.4036, 0.01088, 0.4036, 0.01088, 0.4036, 0.01089, 0.4036, 0.01089, 0.4036, 0.01089, 0.4036, 0.01089, 0.4036, 0.01089, 0.4036, 0.0109, 0.4036, 0.01089, 0.4036, 0.01089, 0.4036, 0.0109, 0.4036, 0.0109, 0.4036, 0.01089, 0.4036, 0.01089, 0.4036, 0.0109, 0.4036, 0.0109, 0.4036, 0.01089, 0.4036, 0.01089, 0.4036, 0.0109, 0.4036, 0.01086, 0.4036, 0.01085, 0.4036, 0.01085, 0.4036, 0.01086, 0.4036, 0.01085, 0.4036, 0.01083, 0.4036, 0.01083, 0.4036, 0.01085, 0.4036, 0.01086, 0.4036, 0.01085, 0.4036, 0.01085, 0.4036, 0.01086, 0.4036, 0.01085, 0.4036, 0.01083, 0.4036, 0.01083, 0.4036, 0.01085, 0.4036, 0.01087, 0.4036, 0.01086, 0.4036, 0.01086, 0.4036, 0.01087, 0.4036, 0.01086, 0.4036, 0.01085, 0.4036, 0.01085, 0.4036, 0.01086, 0.4036, 0.01085, 0.4036, 0.01083, 0.4036, 0.01083, 0.4036, 0.01085, 0.4036, 0.01083, 0.4036, 0.01082, 0.4036, 0.01082, 0.4036, 0.01083, 0.4036, 0.01083, 0.4036, 0.01082, 0.4036, 0.01082, 0.4036, 0.01083, 0.4036, 0.01083, 0.4036, 0.01082, 0.4036, 0.01082, 0.4036, 0.01083, 0.4036, 0.01083, 0.4036, 0.01082, 0.4036, 0.01082, 0.4036, 0.01083, 0.4036, 0.01085, 0.4036, 0.01083, 0.4036, 0.01083, 0.4036, 0.01085, 0.4036, 0.01086, 0.4036, 0.01085, 0.4036, 0.01085, 0.4036, 0.01086, 0.4036, 0.01087, 0.4036, 0.01086, 0.4036, 0.01086, 0.4036, 0.01087, 0.4036, 0.01087, 0.4036, 0.01086, 0.4036, 0.01086, 0.4036, 0.01087, 0.4036, 0.01087, 0.4036, 0.01086, 0.4036, 0.01086, 0.4036, 0.01087, 0.4037, 0.01086, 0.4037, 0.01085, 0.4037, 0.01085, 0.4037, 0.01086, 0.4037, 0.01085, 0.4037, 0.01083, 0.4037, 0.01083, 0.4037, 0.01085, 0.4037, 0.01086, 0.4037, 0.01085, 0.4036, 0.01085, 0.4036, 0.01086, 0.4037, 0.01085, 0.4037, 0.01083, 0.4036, 0.01083, 0.4036, 0.01085, 0.4037, 0.01087, 0.4037, 0.01086, 0.4037, 0.01086, 0.4037, 0.01087, 0.4037, 0.01086, 0.4037, 0.01085, 0.4037, 0.01085, 0.4037, 0.01086, 0.4037, 0.01085, 0.4037, 0.01083, 0.4037, 0.01083, 0.4037, 0.01085, 0.4037, 0.01083, 0.4037, 0.01082, 0.4037, 0.01082, 0.4037, 0.01083, 0.4037, 0.01083, 0.4037, 0.01082, 0.4037, 0.01082, 0.4037, 0.01083, 0.4037, 0.01083, 0.4037, 0.01082, 0.4036, 0.01082, 0.4036, 0.01083, 0.4036, 0.01083, 0.4036, 0.01082, 0.4036, 0.01082, 0.4036, 0.01083, 0.4036, 0.01085, 0.4036, 0.01083, 0.4036, 0.01083, 0.4036, 0.01085, 0.4036, 0.01086, 0.4036, 0.01085, 0.4036, 0.01085, 0.4036, 0.01086, 0.4036, 0.01087, 0.4036, 0.01086, 0.4036, 0.01086, 0.4036, 0.01087, 0.4037, 0.01087, 0.4037, 0.01086, 0.4036, 0.01086, 0.4036, 0.01087, 0.4037, 0.01087, 0.4037, 0.01086, 0.4037, 0.01086, 0.4037, 0.01087, 0.4036, 0.01086, 0.4036, 0.01085, 0.4036, 0.01085, 0.4036, 0.01086, 0.4036, 0.01085, 0.4036, 0.01083, 0.4036, 0.01083, 0.4036, 0.01085, 0.4036, 0.01086, 0.4036, 0.01085, 0.4036, 0.01085, 0.4036, 0.01086, 0.4036, 0.01085, 0.4036, 0.01083, 0.4036, 0.01083, 0.4036, 0.01085, 0.4036, 0.01087, 0.4036, 0.01086, 0.4036, 0.01086, 0.4036, 0.01087, 0.4036, 0.01086, 0.4036, 0.01085, 0.4036, 0.01085, 0.4036, 0.01086, 0.4036, 0.01085, 0.4036, 0.01083, 0.4036, 0.01083, 0.4036, 0.01085, 0.4036, 0.01083, 0.4036, 0.01082, 0.4036, 0.01082, 0.4036, 0.01083, 0.4036, 0.01083, 0.4036, 0.01082, 0.4036, 0.01082, 0.4036, 0.01083, 0.4036, 0.01083, 0.4036, 0.01082, 0.4036, 0.01082, 0.4036, 0.01083, 0.4036, 0.01083, 0.4036, 0.01082, 0.4036, 0.01082, 0.4036, 0.01083, 0.4036, 0.01085, 0.4036, 0.01083, 0.4036, 0.01083, 0.4036, 0.01085, 0.4036, 0.01086, 0.4036, 0.01085, 0.4036, 0.01085, 0.4036, 0.01086, 0.4036, 0.01087, 0.4036, 0.01086, 0.4036, 0.01086, 0.4036, 0.01087, 0.4036, 0.01087, 0.4036, 0.01086, 0.4036, 0.01086, 0.4036, 0.01087, 0.4036, 0.01087, 0.4036, 0.01086, 0.4036, 0.01086, 0.4036, 0.01087, 0.4036, 0.01081, 0.4036, 0.01081, 0.4036, 0.01081, 0.4036, 0.01081, 0.4036, 0.01081, 0.4036, 0.0108, 0.4036, 0.0108, 0.4036, 0.01081, 0.4036, 0.01081, 0.4036, 0.01081, 0.4036, 0.01081, 0.4036, 0.01081, 0.4036, 0.01081, 0.4036, 0.0108, 0.4036, 0.0108, 0.4036, 0.01081, 0.4036, 0.01082, 0.4036, 0.01081, 0.4036, 0.01081, 0.4036, 0.01082, 0.4036, 0.01081, 0.4036, 0.01081, 0.4036, 0.01081, 0.4036, 0.01081, 0.4036, 0.01081, 0.4036, 0.0108, 0.4036, 0.0108, 0.4036, 0.01081, 0.4036, 0.0108, 0.4036, 0.01079, 0.4036, 0.01079, 0.4036, 0.0108, 0.4036, 0.0108, 0.4036, 0.01079, 0.4036, 0.01079, 0.4036, 0.0108, 0.4036, 0.0108, 0.4036, 0.01079, 0.4036, 0.01079, 0.4036, 0.0108, 0.4036, 0.0108, 0.4036, 0.01079, 0.4036, 0.01079, 0.4036, 0.0108, 0.4036, 0.01081, 0.4036, 0.0108, 0.4036, 0.0108, 0.4036, 0.01081, 0.4036, 0.01081, 0.4036, 0.01081, 0.4036, 0.01081, 0.4036, 0.01081, 0.4036, 0.01082, 0.4036, 0.01081, 0.4036, 0.01081, 0.4036, 0.01082, 0.4036, 0.01082, 0.4036, 0.01081, 0.4036, 0.01081, 0.4036, 0.01082, 0.4036, 0.01082, 0.4036, 0.01081, 0.4036, 0.01081, 0.4036, 0.01082, 0.4031, 0.01108, 0.4032, 0.01108, 0.4032, 0.01111, 0.4031, 0.01111, 0.4032, 0.01108, 0.4032, 0.0111, 0.4032, 0.01113, 0.4032, 0.01111, 0.4031, 0.01111, 0.4032, 0.01111, 0.4032, 0.01114, 0.4031, 0.01114, 0.4032, 0.01111, 0.4032, 0.01113, 0.4032, 0.01115, 0.4032, 0.01114, 0.403, 0.01107, 0.4031, 0.01104, 0.4031, 0.01108, 0.4031, 0.0111, 0.4031, 0.01104, 0.4032, 0.01104, 0.4032, 0.01108, 0.4031, 0.01108, 0.4032, 0.01104, 0.4032, 0.01107, 0.4032, 0.0111, 0.4032, 0.01108, 0.4032, 0.01107, 0.4033, 0.01112, 0.4033, 0.01114, 0.4032, 0.0111, 0.4032, 0.0111, 0.4033, 0.01114, 0.4032, 0.01116, 0.4032, 0.01113, 0.4032, 0.01113, 0.4032, 0.01116, 0.4032, 0.01117, 0.4032, 0.01115, 0.4032, 0.01115, 0.4032, 0.01117, 0.4032, 0.01118, 0.4032, 0.01117, 0.4032, 0.01114, 0.4032, 0.01115, 0.4032, 0.01117, 0.4031, 0.01116, 0.4031, 0.01114, 0.4032, 0.01114, 0.4031, 0.01116, 0.4031, 0.01116, 0.4031, 0.01115, 0.4031, 0.01114, 0.4031, 0.01116, 0.4031, 0.01116, 0.4031, 0.01113, 0.4031, 0.01111, 0.4031, 0.01114, 0.4031, 0.01115, 0.4031, 0.0111, 0.4031, 0.01108, 0.4031, 0.01111, 0.4031, 0.01113, 0.4031, 0.01119, 0.4031, 0.01119, 0.4031, 0.01122, 0.4031, 0.01121, 0.4031, 0.01119, 0.4032, 0.01119, 0.4032, 0.01122, 0.4031, 0.01122, 0.4031, 0.01121, 0.4031, 0.01122, 0.4031, 0.01124, 0.4031, 0.01124, 0.4031, 0.01122, 0.4032, 0.01122, 0.4032, 0.01125, 0.4031, 0.01124, 0.4031, 0.01116, 0.4031, 0.01116, 0.4031, 0.01119, 0.4031, 0.01118, 0.4031, 0.01116, 0.4031, 0.01116, 0.4031, 0.01119, 0.4031, 0.01119, 0.4031, 0.01116, 0.4032, 0.01117, 0.4032, 0.01119, 0.4031, 0.01119, 0.4032, 0.01117, 0.4032, 0.01118, 0.4032, 0.0112, 0.4032, 0.01119, 0.4032, 0.01119, 0.4032, 0.0112, 0.4032, 0.01123, 0.4032, 0.01122, 0.4032, 0.01122, 0.4032, 0.01123, 0.4032, 0.01125, 0.4032, 0.01125, 0.4032, 0.01125, 0.4032, 0.01125, 0.4032, 0.01127, 0.4032, 0.01127, 0.4031, 0.01124, 0.4032, 0.01125, 0.4032, 0.01127, 0.4031, 0.01127, 0.4031, 0.01124, 0.4031, 0.01124, 0.4031, 0.01127, 0.4031, 0.01126, 0.4031, 0.01123, 0.4031, 0.01124, 0.4031, 0.01126, 0.4031, 0.01125, 0.4031, 0.01121, 0.4031, 0.01121, 0.4031, 0.01124, 0.4031, 0.01123, 0.4031, 0.01118, 0.4031, 0.01119, 0.4031, 0.01121, 0.4031, 0.01121, 0.4031, 0.01128, 0.4031, 0.01129, 0.4031, 0.01132, 0.4031, 0.0113, 0.4031, 0.01129, 0.4032, 0.01129, 0.4032, 0.01132, 0.4031, 0.01132, 0.4031, 0.0113, 0.4031, 0.01132, 0.4031, 0.01135, 0.4031, 0.01133, 0.4031, 0.01132, 0.4032, 0.01132, 0.4032, 0.01135, 0.4031, 0.01135, 0.4031, 0.01125, 0.4031, 0.01126, 0.4031, 0.01128, 0.4031, 0.01126, 0.4031, 0.01126, 0.4031, 0.01127, 0.4031, 0.01129, 0.4031, 0.01128, 0.4031, 0.01127, 0.4032, 0.01127, 0.4032, 0.01129, 0.4031, 0.01129, 0.4032, 0.01127, 0.4032, 0.01127, 0.4032, 0.01128, 0.4032, 0.01129, 0.4032, 0.01129, 0.4032, 0.01128, 0.4032, 0.0113, 0.4032, 0.01132, 0.4032, 0.01132, 0.4032, 0.0113, 0.4032, 0.01133, 0.4032, 0.01135, 0.4032, 0.01135, 0.4032, 0.01133, 0.4032, 0.01136, 0.4032, 0.01139, 0.4031, 0.01135, 0.4032, 0.01135, 0.4032, 0.01139, 0.4031, 0.01139, 0.4031, 0.01133, 0.4031, 0.01135, 0.4031, 0.01139, 0.403, 0.01136, 0.403, 0.01129, 0.4031, 0.01133, 0.403, 0.01136, 0.403, 0.01132, 0.403, 0.01128, 0.4031, 0.0113, 0.4031, 0.01133, 0.403, 0.01129, 0.4031, 0.01126, 0.4031, 0.01128, 0.4031, 0.0113, 0.403, 0.01128, 0.7611, 0.629, 0.7612, 0.6293, 0.7608, 0.6294, 0.7607, 0.629, 0.7612, 0.6293, 0.7613, 0.6297, 0.7609, 0.6298, 0.7608, 0.6294, 0.7607, 0.629, 0.7608, 0.6294, 0.7604, 0.6295, 0.7604, 0.6291, 0.7608, 0.6294, 0.7609, 0.6298, 0.7605, 0.6298, 0.7604, 0.6295, 0.7613, 0.6287, 0.7614, 0.6289, 0.7611, 0.629, 0.761, 0.6287, 0.7614, 0.6289, 0.7615, 0.6293, 0.7612, 0.6293, 0.7611, 0.629, 0.7615, 0.6293, 0.7616, 0.6296, 0.7613, 0.6297, 0.7612, 0.6293, 0.7616, 0.6296, 0.7615, 0.6299, 0.7613, 0.63, 0.7613, 0.6297, 0.7613, 0.6297, 0.7613, 0.63, 0.761, 0.6301, 0.7609, 0.6298, 0.7609, 0.6298, 0.761, 0.6301, 0.7606, 0.6301, 0.7605, 0.6298, 0.7605, 0.6298, 0.7606, 0.6301, 0.7604, 0.6301, 0.7602, 0.6299, 0.7604, 0.6295, 0.7605, 0.6298, 0.7602, 0.6299, 0.7601, 0.6295, 0.7604, 0.6291, 0.7604, 0.6295, 0.7601, 0.6295, 0.7601, 0.6292, 0.7603, 0.6288, 0.7604, 0.6291, 0.7601, 0.6292, 0.7601, 0.6289, 0.7607, 0.6287, 0.7607, 0.629, 0.7604, 0.6291, 0.7603, 0.6288, 0.761, 0.6287, 0.7611, 0.629, 0.7607, 0.629, 0.7607, 0.6287, 0.4031, 0.01117, 0.4031, 0.0112, 0.403, 0.0112, 0.403, 0.01116, 0.4031, 0.0112, 0.4031, 0.01123, 0.403, 0.01124, 0.403, 0.0112, 0.403, 0.01116, 0.403, 0.0112, 0.403, 0.01119, 0.403, 0.01114, 0.403, 0.0112, 0.403, 0.01124, 0.403, 0.01125, 0.403, 0.01119, 0.4031, 0.01116, 0.4031, 0.01118, 0.4031, 0.01117, 0.4031, 0.01115, 0.4031, 0.01118, 0.4031, 0.01121, 0.4031, 0.0112, 0.4031, 0.01117, 0.4031, 0.01121, 0.4031, 0.01123, 0.4031, 0.01123, 0.4031, 0.0112, 0.4031, 0.01123, 0.4031, 0.01125, 0.4031, 0.01126, 0.4031, 0.01123, 0.4031, 0.01123, 0.4031, 0.01126, 0.403, 0.01128, 0.403, 0.01124, 0.403, 0.01124, 0.403, 0.01128, 0.403, 0.01129, 0.403, 0.01125, 0.403, 0.01125, 0.403, 0.01129, 0.403, 0.01132, 0.403, 0.01125, 0.403, 0.01119, 0.403, 0.01125, 0.403, 0.01125, 0.403, 0.01118, 0.403, 0.01114, 0.403, 0.01119, 0.403, 0.01118, 0.403, 0.01112, 0.4031, 0.0111, 0.403, 0.01114, 0.403, 0.01112, 0.403, 0.01107, 0.4031, 0.01113, 0.403, 0.01116, 0.403, 0.01114, 0.4031, 0.0111, 0.4031, 0.01115, 0.4031, 0.01117, 0.403, 0.01116, 0.4031, 0.01113, 0.4032, 0.01126, 0.4032, 0.01123, 0.4032, 0.01124, 0.4032, 0.01127, 0.4032, 0.01123, 0.4032, 0.0112, 0.4032, 0.01119, 0.4032, 0.01124, 0.4032, 0.01127, 0.4032, 0.01124, 0.4033, 0.01124, 0.4033, 0.01129, 0.4032, 0.01124, 0.4032, 0.01119, 0.4033, 0.01119, 0.4033, 0.01124, 0.4032, 0.01127, 0.4032, 0.01125, 0.4032, 0.01126, 0.4032, 0.01128, 0.4032, 0.01125, 0.4032, 0.01123, 0.4032, 0.01123, 0.4032, 0.01126, 0.4032, 0.01123, 0.4032, 0.0112, 0.4032, 0.0112, 0.4032, 0.01123, 0.4032, 0.0112, 0.4032, 0.01118, 0.4032, 0.01117, 0.4032, 0.0112, 0.4032, 0.0112, 0.4032, 0.01117, 0.4032, 0.01116, 0.4032, 0.01119, 0.4032, 0.01119, 0.4032, 0.01116, 0.4033, 0.01114, 0.4033, 0.01119, 0.4033, 0.01119, 0.4033, 0.01114, 0.4033, 0.01112, 0.4033, 0.01118, 0.4033, 0.01124, 0.4033, 0.01119, 0.4033, 0.01118, 0.4033, 0.01125, 0.4033, 0.01129, 0.4033, 0.01124, 0.4033, 0.01125, 0.4033, 0.01132, 0.4032, 0.01133, 0.4033, 0.01129, 0.4033, 0.01132, 0.4032, 0.01136, 0.4032, 0.0113, 0.4032, 0.01127, 0.4033, 0.01129, 0.4032, 0.01133, 0.4032, 0.01128, 0.4032, 0.01126, 0.4032, 0.01127, 0.4032, 0.0113, 0.4031, 0.01096, 0.4032, 0.01096, 0.4032, 0.01098, 0.4031, 0.01098, 0.4032, 0.01096, 0.4033, 0.011, 0.4033, 0.01102, 0.4032, 0.01098, 0.4031, 0.01098, 0.4032, 0.01098, 0.4032, 0.01101, 0.4031, 0.01101, 0.4032, 0.01098, 0.4033, 0.01102, 0.4033, 0.01104, 0.4032, 0.01101, 0.403, 0.01099, 0.4031, 0.01094, 0.4031, 0.01096, 0.403, 0.011, 0.4031, 0.01094, 0.4032, 0.01094, 0.4032, 0.01096, 0.4031, 0.01096, 0.4032, 0.01094, 0.4033, 0.01098, 0.4033, 0.011, 0.4032, 0.01096, 0.4033, 0.01098, 0.4034, 0.01106, 0.4033, 0.01107, 0.4033, 0.011, 0.4033, 0.011, 0.4033, 0.01107, 0.4033, 0.01108, 0.4033, 0.01102, 0.4033, 0.01102, 0.4033, 0.01108, 0.4033, 0.0111, 0.4033, 0.01104, 0.4033, 0.01104, 0.4033, 0.0111, 0.4033, 0.01112, 0.4032, 0.01107, 0.4032, 0.01101, 0.4033, 0.01104, 0.4032, 0.01107, 0.4032, 0.01104, 0.4031, 0.01101, 0.4032, 0.01101, 0.4032, 0.01104, 0.4031, 0.01104, 0.403, 0.01104, 0.4031, 0.01101, 0.4031, 0.01104, 0.403, 0.01107, 0.403, 0.01102, 0.4031, 0.01098, 0.4031, 0.01101, 0.403, 0.01104, 0.403, 0.011, 0.4031, 0.01096, 0.4031, 0.01098, 0.403, 0.01102, 0.4032, 0.01147, 0.4031, 0.01147, 0.4031, 0.01145, 0.4032, 0.01145, 0.4031, 0.01147, 0.403, 0.01143, 0.403, 0.01141, 0.4031, 0.01145, 0.4032, 0.01145, 0.4031, 0.01145, 0.4031, 0.01143, 0.4032, 0.01142, 0.4031, 0.01145, 0.403, 0.01141, 0.403, 0.01139, 0.4031, 0.01143, 0.4033, 0.01144, 0.4032, 0.01149, 0.4032, 0.01147, 0.4033, 0.01143, 0.4032, 0.01149, 0.4031, 0.01149, 0.4031, 0.01147, 0.4032, 0.01147, 0.4031, 0.01149, 0.403, 0.01145, 0.403, 0.01143, 0.4031, 0.01147, 0.403, 0.01145, 0.4029, 0.01137, 0.4029, 0.01136, 0.403, 0.01143, 0.403, 0.01143, 0.4029, 0.01136, 0.4029, 0.01135, 0.403, 0.01141, 0.403, 0.01141, 0.4029, 0.01135, 0.403, 0.01133, 0.403, 0.01139, 0.403, 0.01139, 0.403, 0.01133, 0.403, 0.01132, 0.403, 0.01136, 0.4031, 0.01143, 0.403, 0.01139, 0.403, 0.01136, 0.4031, 0.01139, 0.4032, 0.01142, 0.4031, 0.01143, 0.4031, 0.01139, 0.4032, 0.01139, 0.4033, 0.01139, 0.4032, 0.01142, 0.4032, 0.01139, 0.4032, 0.01136, 0.4033, 0.01141, 0.4032, 0.01145, 0.4032, 0.01142, 0.4033, 0.01139, 0.4033, 0.01143, 0.4032, 0.01147, 0.4032, 0.01145, 0.4033, 0.01141, 0.4029, 0.01127, 0.4029, 0.01117, 0.4029, 0.01117, 0.4029, 0.01127, 0.4029, 0.01117, 0.4029, 0.01107, 0.4029, 0.01108, 0.4029, 0.01117, 0.4029, 0.01127, 0.4029, 0.01117, 0.4029, 0.01118, 0.4029, 0.01126, 0.4029, 0.01117, 0.4029, 0.01108, 0.403, 0.0111, 0.4029, 0.01118, 0.4029, 0.01137, 0.4029, 0.01128, 0.4029, 0.01127, 0.4029, 0.01136, 0.4029, 0.01128, 0.4029, 0.01116, 0.4029, 0.01117, 0.4029, 0.01127, 0.4029, 0.01116, 0.4029, 0.01106, 0.4029, 0.01107, 0.4029, 0.01117, 0.4029, 0.01106, 0.403, 0.01099, 0.403, 0.011, 0.4029, 0.01107, 0.4029, 0.01107, 0.403, 0.011, 0.403, 0.01102, 0.4029, 0.01108, 0.4029, 0.01108, 0.403, 0.01102, 0.403, 0.01104, 0.403, 0.0111, 0.403, 0.0111, 0.403, 0.01104, 0.403, 0.01107, 0.403, 0.01112, 0.4029, 0.01118, 0.403, 0.0111, 0.403, 0.01112, 0.403, 0.01118, 0.4029, 0.01126, 0.4029, 0.01118, 0.403, 0.01118, 0.403, 0.01125, 0.403, 0.01133, 0.4029, 0.01126, 0.403, 0.01125, 0.403, 0.01132, 0.4029, 0.01135, 0.4029, 0.01127, 0.4029, 0.01126, 0.403, 0.01133, 0.4029, 0.01136, 0.4029, 0.01127, 0.4029, 0.01127, 0.4029, 0.01135, 0.4034, 0.01116, 0.4034, 0.01126, 0.4034, 0.01126, 0.4034, 0.01116, 0.4034, 0.01126, 0.4034, 0.01136, 0.4033, 0.01135, 0.4034, 0.01126, 0.4034, 0.01116, 0.4034, 0.01126, 0.4033, 0.01126, 0.4033, 0.01117, 0.4034, 0.01126, 0.4033, 0.01135, 0.4033, 0.01133, 0.4033, 0.01126, 0.4034, 0.01106, 0.4034, 0.01116, 0.4034, 0.01116, 0.4033, 0.01107, 0.4034, 0.01116, 0.4034, 0.01127, 0.4034, 0.01126, 0.4034, 0.01116, 0.4034, 0.01127, 0.4034, 0.01137, 0.4034, 0.01136, 0.4034, 0.01126, 0.4034, 0.01137, 0.4033, 0.01144, 0.4033, 0.01143, 0.4034, 0.01136, 0.4034, 0.01136, 0.4033, 0.01143, 0.4033, 0.01141, 0.4033, 0.01135, 0.4033, 0.01135, 0.4033, 0.01141, 0.4033, 0.01139, 0.4033, 0.01133, 0.4033, 0.01133, 0.4033, 0.01139, 0.4032, 0.01136, 0.4033, 0.01132, 0.4033, 0.01126, 0.4033, 0.01133, 0.4033, 0.01132, 0.4033, 0.01125, 0.4033, 0.01117, 0.4033, 0.01126, 0.4033, 0.01125, 0.4033, 0.01118, 0.4033, 0.0111, 0.4033, 0.01117, 0.4033, 0.01118, 0.4033, 0.01112, 0.4033, 0.01108, 0.4034, 0.01116, 0.4033, 0.01117, 0.4033, 0.0111, 0.4033, 0.01107, 0.4034, 0.01116, 0.4034, 0.01116, 0.4033, 0.01108, 0.4029, 0.01105, 0.4028, 0.01116, 0.4028, 0.01116, 0.4029, 0.01105, 0.4028, 0.01116, 0.4029, 0.01128, 0.4028, 0.01128, 0.4028, 0.01116, 0.4029, 0.01105, 0.4028, 0.01116, 0.4028, 0.01116, 0.4029, 0.01104, 0.4028, 0.01116, 0.4028, 0.01128, 0.4028, 0.01128, 0.4028, 0.01116, 0.403, 0.01099, 0.4029, 0.01106, 0.4029, 0.01105, 0.403, 0.01098, 0.4029, 0.01106, 0.4029, 0.01116, 0.4028, 0.01116, 0.4029, 0.01105, 0.4029, 0.01116, 0.4029, 0.01128, 0.4029, 0.01128, 0.4028, 0.01116, 0.4029, 0.01128, 0.4029, 0.01137, 0.4029, 0.01138, 0.4029, 0.01128, 0.4029, 0.01128, 0.4029, 0.01138, 0.4029, 0.01139, 0.4028, 0.01128, 0.4028, 0.01128, 0.4029, 0.01139, 0.4029, 0.01139, 0.4028, 0.01128, 0.4028, 0.01128, 0.4029, 0.01139, 0.4029, 0.0114, 0.4028, 0.01129, 0.4028, 0.01116, 0.4028, 0.01128, 0.4028, 0.01129, 0.4028, 0.01115, 0.4029, 0.01104, 0.4028, 0.01116, 0.4028, 0.01115, 0.4029, 0.01103, 0.403, 0.01095, 0.4029, 0.01104, 0.4029, 0.01103, 0.403, 0.01095, 0.403, 0.01096, 0.4029, 0.01105, 0.4029, 0.01104, 0.403, 0.01095, 0.403, 0.01098, 0.4029, 0.01105, 0.4029, 0.01105, 0.403, 0.01096, 0.7593, 0.6291, 0.7593, 0.6297, 0.7592, 0.6297, 0.7592, 0.6291, 0.7593, 0.6297, 0.7595, 0.6303, 0.7594, 0.6304, 0.7592, 0.6297, 0.403, 0.01079, 0.4032, 0.01079, 0.4032, 0.01082, 0.4031, 0.01082, 0.4032, 0.01079, 0.4034, 0.01085, 0.4034, 0.01087, 0.4032, 0.01082, 0.7596, 0.6286, 0.7594, 0.6291, 0.7593, 0.6291, 0.7595, 0.6285, 0.7594, 0.6291, 0.7594, 0.6297, 0.7593, 0.6297, 0.7593, 0.6291, 0.7594, 0.6297, 0.7596, 0.6302, 0.7595, 0.6303, 0.7593, 0.6297, 0.7596, 0.6302, 0.76, 0.6306, 0.76, 0.6307, 0.7595, 0.6303, 0.7595, 0.6303, 0.76, 0.6307, 0.7599, 0.6308, 0.7594, 0.6304, 0.4034, 0.01085, 0.4035, 0.01097, 0.4035, 0.01099, 0.4034, 0.01087, 0.4034, 0.01087, 0.4035, 0.01099, 0.4035, 0.011, 0.4034, 0.01089, 0.4032, 0.01082, 0.4034, 0.01087, 0.4034, 0.01089, 0.4032, 0.01083, 0.4031, 0.01082, 0.4032, 0.01082, 0.4032, 0.01083, 0.4031, 0.01083, 0.4029, 0.01088, 0.4031, 0.01082, 0.4031, 0.01083, 0.4029, 0.01089, 0.4029, 0.01086, 0.403, 0.01079, 0.4031, 0.01082, 0.4029, 0.01088, 0.7595, 0.6285, 0.7593, 0.6291, 0.7592, 0.6291, 0.7594, 0.6285, 0.7611, 0.6279, 0.7605, 0.6279, 0.7605, 0.6277, 0.7612, 0.6277, 0.7605, 0.6279, 0.7599, 0.6281, 0.7599, 0.628, 0.7605, 0.6277, 0.4027, 0.0113, 0.4027, 0.01114, 0.4027, 0.01114, 0.4027, 0.0113, 0.4027, 0.01114, 0.4028, 0.01098, 0.4028, 0.01099, 0.4027, 0.01114, 0.7616, 0.6282, 0.7611, 0.628, 0.7611, 0.6279, 0.7617, 0.6281, 0.7611, 0.628, 0.7605, 0.628, 0.7605, 0.6279, 0.7611, 0.6279, 0.7605, 0.628, 0.76, 0.6282, 0.7599, 0.6281, 0.7605, 0.6279, 0.76, 0.6282, 0.7596, 0.6286, 0.7595, 0.6285, 0.7599, 0.6281, 0.7599, 0.6281, 0.7595, 0.6285, 0.7594, 0.6285, 0.7599, 0.628, 0.4028, 0.01098, 0.4029, 0.01086, 0.4029, 0.01088, 0.4028, 0.01099, 0.4028, 0.01099, 0.4029, 0.01088, 0.4029, 0.01089, 0.4028, 0.011, 0.4027, 0.01114, 0.4028, 0.01099, 0.4028, 0.011, 0.4028, 0.01114, 0.4027, 0.0113, 0.4027, 0.01114, 0.4028, 0.01114, 0.4028, 0.0113, 0.4028, 0.01145, 0.4027, 0.0113, 0.4028, 0.0113, 0.4028, 0.01144, 0.4028, 0.01146, 0.4027, 0.0113, 0.4027, 0.0113, 0.4028, 0.01145, 0.7617, 0.6281, 0.7611, 0.6279, 0.7612, 0.6277, 0.7618, 0.628, 0.403, 0.01146, 0.4031, 0.0115, 0.4031, 0.01152, 0.403, 0.01147, 0.4031, 0.0115, 0.4032, 0.0115, 0.4032, 0.01151, 0.4031, 0.01152, 0.403, 0.01147, 0.4031, 0.01152, 0.4031, 0.01153, 0.403, 0.01148, 0.4031, 0.01152, 0.4032, 0.01151, 0.4032, 0.01153, 0.4031, 0.01153, 0.4029, 0.01137, 0.403, 0.01145, 0.403, 0.01146, 0.4029, 0.01138, 0.403, 0.01145, 0.4031, 0.01149, 0.4031, 0.0115, 0.403, 0.01146, 0.4031, 0.01149, 0.4032, 0.01149, 0.4032, 0.0115, 0.4031, 0.0115, 0.4032, 0.01149, 0.4033, 0.01144, 0.4033, 0.01146, 0.4032, 0.0115, 0.4032, 0.0115, 0.4033, 0.01146, 0.4033, 0.01147, 0.4032, 0.01151, 0.4032, 0.01151, 0.4033, 0.01147, 0.4033, 0.01148, 0.4032, 0.01153, 0.4032, 0.01153, 0.4033, 0.01148, 0.4033, 0.01149, 0.4032, 0.01154, 0.4031, 0.01153, 0.4032, 0.01153, 0.4032, 0.01154, 0.4031, 0.01154, 0.403, 0.01148, 0.4031, 0.01153, 0.4031, 0.01154, 0.403, 0.01149, 0.4029, 0.01139, 0.403, 0.01148, 0.403, 0.01149, 0.4029, 0.0114, 0.4029, 0.01139, 0.403, 0.01147, 0.403, 0.01148, 0.4029, 0.01139, 0.4029, 0.01138, 0.403, 0.01146, 0.403, 0.01147, 0.4029, 0.01139, 0.7599, 0.6292, 0.7599, 0.6296, 0.7597, 0.6296, 0.7597, 0.6292, 0.7599, 0.6296, 0.76, 0.63, 0.7599, 0.6301, 0.7597, 0.6296, 0.7597, 0.6292, 0.7597, 0.6296, 0.7596, 0.6297, 0.7596, 0.6291, 0.7597, 0.6296, 0.7599, 0.6301, 0.7598, 0.6301, 0.7596, 0.6297, 0.7601, 0.6289, 0.7601, 0.6292, 0.7599, 0.6292, 0.76, 0.6289, 0.7601, 0.6292, 0.7601, 0.6295, 0.7599, 0.6296, 0.7599, 0.6292, 0.7601, 0.6295, 0.7602, 0.6299, 0.76, 0.63, 0.7599, 0.6296, 0.7602, 0.6299, 0.7604, 0.6301, 0.7603, 0.6302, 0.76, 0.63, 0.76, 0.63, 0.7603, 0.6302, 0.7602, 0.6304, 0.7599, 0.6301, 0.7599, 0.6301, 0.7602, 0.6304, 0.7601, 0.6305, 0.7598, 0.6301, 0.7598, 0.6301, 0.7601, 0.6305, 0.76, 0.6306, 0.7596, 0.6302, 0.7596, 0.6297, 0.7598, 0.6301, 0.7596, 0.6302, 0.7594, 0.6297, 0.7596, 0.6291, 0.7596, 0.6297, 0.7594, 0.6297, 0.7594, 0.6291, 0.7597, 0.6287, 0.7596, 0.6291, 0.7594, 0.6291, 0.7596, 0.6286, 0.7598, 0.6288, 0.7597, 0.6292, 0.7596, 0.6291, 0.7597, 0.6287, 0.76, 0.6289, 0.7599, 0.6292, 0.7597, 0.6292, 0.7598, 0.6288, 0.7618, 0.6296, 0.7618, 0.6292, 0.7619, 0.6292, 0.7619, 0.6296, 0.7618, 0.6292, 0.7616, 0.6288, 0.7618, 0.6287, 0.7619, 0.6292, 0.7619, 0.6296, 0.7619, 0.6292, 0.7621, 0.6291, 0.7621, 0.6297, 0.7619, 0.6292, 0.7618, 0.6287, 0.7619, 0.6287, 0.7621, 0.6291, 0.7615, 0.6299, 0.7616, 0.6296, 0.7618, 0.6296, 0.7617, 0.63, 0.7616, 0.6296, 0.7615, 0.6293, 0.7618, 0.6292, 0.7618, 0.6296, 0.7615, 0.6293, 0.7614, 0.6289, 0.7616, 0.6288, 0.7618, 0.6292, 0.7614, 0.6289, 0.7613, 0.6287, 0.7614, 0.6286, 0.7616, 0.6288, 0.7616, 0.6288, 0.7614, 0.6286, 0.7615, 0.6284, 0.7618, 0.6287, 0.7618, 0.6287, 0.7615, 0.6284, 0.7615, 0.6283, 0.7619, 0.6287, 0.7619, 0.6287, 0.7615, 0.6283, 0.7616, 0.6282, 0.762, 0.6286, 0.7621, 0.6291, 0.7619, 0.6287, 0.762, 0.6286, 0.7622, 0.6291, 0.7621, 0.6297, 0.7621, 0.6291, 0.7622, 0.6291, 0.7622, 0.6297, 0.7619, 0.6301, 0.7621, 0.6297, 0.7622, 0.6297, 0.762, 0.6302, 0.7618, 0.63, 0.7619, 0.6296, 0.7621, 0.6297, 0.7619, 0.6301, 0.7617, 0.63, 0.7618, 0.6296, 0.7619, 0.6296, 0.7618, 0.63, 0.761, 0.6284, 0.7606, 0.6285, 0.7606, 0.6283, 0.761, 0.6283, 0.7606, 0.6285, 0.7603, 0.6286, 0.7602, 0.6285, 0.7606, 0.6283, 0.761, 0.6283, 0.7606, 0.6283, 0.7606, 0.6281, 0.7611, 0.6281, 0.7606, 0.6283, 0.7602, 0.6285, 0.7601, 0.6283, 0.7606, 0.6281, 0.7613, 0.6287, 0.761, 0.6287, 0.761, 0.6284, 0.7614, 0.6286, 0.761, 0.6287, 0.7607, 0.6287, 0.7606, 0.6285, 0.761, 0.6284, 0.7607, 0.6287, 0.7603, 0.6288, 0.7603, 0.6286, 0.7606, 0.6285, 0.7603, 0.6288, 0.7601, 0.6289, 0.76, 0.6289, 0.7603, 0.6286, 0.7603, 0.6286, 0.76, 0.6289, 0.7598, 0.6288, 0.7602, 0.6285, 0.7602, 0.6285, 0.7598, 0.6288, 0.7597, 0.6287, 0.7601, 0.6283, 0.7601, 0.6283, 0.7597, 0.6287, 0.7596, 0.6286, 0.76, 0.6282, 0.7606, 0.6281, 0.7601, 0.6283, 0.76, 0.6282, 0.7605, 0.628, 0.7611, 0.6281, 0.7606, 0.6281, 0.7605, 0.628, 0.7611, 0.628, 0.7615, 0.6283, 0.7611, 0.6281, 0.7611, 0.628, 0.7616, 0.6282, 0.7615, 0.6284, 0.761, 0.6283, 0.7611, 0.6281, 0.7615, 0.6283, 0.7614, 0.6286, 0.761, 0.6284, 0.761, 0.6283, 0.7615, 0.6284, 0.7606, 0.6304, 0.761, 0.6303, 0.7611, 0.6305, 0.7606, 0.6305, 0.761, 0.6303, 0.7614, 0.6302, 0.7615, 0.6303, 0.7611, 0.6305, 0.7606, 0.6305, 0.7611, 0.6305, 0.7611, 0.6307, 0.7606, 0.6307, 0.7611, 0.6305, 0.7615, 0.6303, 0.7616, 0.6305, 0.7611, 0.6307, 0.7604, 0.6301, 0.7606, 0.6301, 0.7606, 0.6304, 0.7603, 0.6302, 0.7606, 0.6301, 0.761, 0.6301, 0.761, 0.6303, 0.7606, 0.6304, 0.761, 0.6301, 0.7613, 0.63, 0.7614, 0.6302, 0.761, 0.6303, 0.7613, 0.63, 0.7615, 0.6299, 0.7617, 0.63, 0.7614, 0.6302, 0.7614, 0.6302, 0.7617, 0.63, 0.7618, 0.63, 0.7615, 0.6303, 0.7615, 0.6303, 0.7618, 0.63, 0.7619, 0.6301, 0.7616, 0.6305, 0.7616, 0.6305, 0.7619, 0.6301, 0.762, 0.6302, 0.7616, 0.6306, 0.7611, 0.6307, 0.7616, 0.6305, 0.7616, 0.6306, 0.7611, 0.6308, 0.7606, 0.6307, 0.7611, 0.6307, 0.7611, 0.6308, 0.7605, 0.6308, 0.7601, 0.6305, 0.7606, 0.6307, 0.7605, 0.6308, 0.76, 0.6306, 0.7602, 0.6304, 0.7606, 0.6305, 0.7606, 0.6307, 0.7601, 0.6305, 0.7603, 0.6302, 0.7606, 0.6304, 0.7606, 0.6305, 0.7602, 0.6304, 0.4111, 0.003575, 0.411, 0.003529, 0.411, 0.003515, 0.4111, 0.003563, 0.411, 0.003529, 0.4108, 0.003529, 0.4108, 0.003515, 0.411, 0.003515, 0.4111, 0.003563, 0.411, 0.003515, 0.411, 0.0035, 0.4111, 0.00355, 0.411, 0.003515, 0.4108, 0.003515, 0.4108, 0.0035, 0.411, 0.0035, 0.4112, 0.003671, 0.4111, 0.003586, 0.4111, 0.003575, 0.4112, 0.003664, 0.4111, 0.003586, 0.411, 0.003542, 0.411, 0.003529, 0.4111, 0.003575, 0.411, 0.003542, 0.4108, 0.003542, 0.4108, 0.003529, 0.411, 0.003529, 0.4108, 0.003542, 0.4107, 0.00359, 0.4107, 0.003579, 0.4108, 0.003529, 0.4108, 0.003529, 0.4107, 0.003579, 0.4107, 0.003567, 0.4108, 0.003515, 0.4108, 0.003515, 0.4107, 0.003567, 0.4107, 0.003554, 0.4108, 0.0035, 0.4108, 0.0035, 0.4107, 0.003554, 0.4107, 0.003544, 0.4108, 0.003487, 0.411, 0.0035, 0.4108, 0.0035, 0.4108, 0.003487, 0.411, 0.003487, 0.4111, 0.00355, 0.411, 0.0035, 0.411, 0.003487, 0.4111, 0.003539, 0.4112, 0.003646, 0.4111, 0.00355, 0.4111, 0.003539, 0.4112, 0.003639, 0.4112, 0.003655, 0.4111, 0.003563, 0.4111, 0.00355, 0.4112, 0.003646, 0.4112, 0.003664, 0.4111, 0.003575, 0.4111, 0.003563, 0.4112, 0.003655, 0.4107, 0.00416, 0.4109, 0.004207, 0.4109, 0.004221, 0.4107, 0.004173, 0.4109, 0.004207, 0.411, 0.004207, 0.411, 0.004221, 0.4109, 0.004221, 0.4107, 0.004173, 0.4109, 0.004221, 0.4108, 0.004236, 0.4107, 0.004186, 0.4109, 0.004221, 0.411, 0.004221, 0.411, 0.004236, 0.4108, 0.004236, 0.4106, 0.004065, 0.4107, 0.00415, 0.4107, 0.00416, 0.4106, 0.004072, 0.4107, 0.00415, 0.4109, 0.004194, 0.4109, 0.004207, 0.4107, 0.00416, 0.4109, 0.004194, 0.411, 0.004194, 0.411, 0.004207, 0.4109, 0.004207, 0.411, 0.004194, 0.4111, 0.004146, 0.4111, 0.004156, 0.411, 0.004207, 0.411, 0.004207, 0.4111, 0.004156, 0.4111, 0.004169, 0.411, 0.004221, 0.411, 0.004221, 0.4111, 0.004169, 0.4111, 0.004182, 0.411, 0.004236, 0.411, 0.004236, 0.4111, 0.004182, 0.4111, 0.004192, 0.411, 0.004248, 0.4108, 0.004236, 0.411, 0.004236, 0.411, 0.004248, 0.4108, 0.004248, 0.4107, 0.004186, 0.4108, 0.004236, 0.4108, 0.004248, 0.4107, 0.004197, 0.4106, 0.00409, 0.4107, 0.004186, 0.4107, 0.004197, 0.4106, 0.004097, 0.4106, 0.004081, 0.4107, 0.004173, 0.4107, 0.004186, 0.4106, 0.00409, 0.4106, 0.004072, 0.4107, 0.00416, 0.4107, 0.004173, 0.4106, 0.004081, 0.4112, 0.004057, 0.4113, 0.003926, 0.4113, 0.003928, 0.4112, 0.004065, 0.4113, 0.003926, 0.4113, 0.003787, 0.4113, 0.003784, 0.4113, 0.003928, 0.4112, 0.004065, 0.4113, 0.003928, 0.4113, 0.003931, 0.4112, 0.004073, 0.4113, 0.003928, 0.4113, 0.003784, 0.4113, 0.00378, 0.4113, 0.003931, 0.4111, 0.004146, 0.4112, 0.00405, 0.4112, 0.004057, 0.4111, 0.004156, 0.4112, 0.00405, 0.4112, 0.003924, 0.4113, 0.003926, 0.4112, 0.004057, 0.4112, 0.003924, 0.4112, 0.00379, 0.4113, 0.003787, 0.4113, 0.003926, 0.4112, 0.00379, 0.4112, 0.003671, 0.4112, 0.003664, 0.4113, 0.003787, 0.4113, 0.003787, 0.4112, 0.003664, 0.4112, 0.003655, 0.4113, 0.003784, 0.4113, 0.003784, 0.4112, 0.003655, 0.4112, 0.003646, 0.4113, 0.00378, 0.4113, 0.00378, 0.4112, 0.003646, 0.4112, 0.003639, 0.4113, 0.003777, 0.4113, 0.003931, 0.4113, 0.00378, 0.4113, 0.003777, 0.4113, 0.003933, 0.4112, 0.004073, 0.4113, 0.003931, 0.4113, 0.003933, 0.4112, 0.00408, 0.4111, 0.004182, 0.4112, 0.004073, 0.4112, 0.00408, 0.4111, 0.004192, 0.4111, 0.004169, 0.4112, 0.004065, 0.4112, 0.004073, 0.4111, 0.004182, 0.4111, 0.004156, 0.4112, 0.004057, 0.4112, 0.004065, 0.4111, 0.004169, 0.4106, 0.003679, 0.4106, 0.00381, 0.4106, 0.003807, 0.4106, 0.003671, 0.4106, 0.00381, 0.4106, 0.003948, 0.4106, 0.003952, 0.4106, 0.003807, 0.4106, 0.003671, 0.4106, 0.003807, 0.4105, 0.003805, 0.4106, 0.003663, 0.4106, 0.003807, 0.4106, 0.003952, 0.4105, 0.003956, 0.4105, 0.003805, 0.4107, 0.00359, 0.4106, 0.003686, 0.4106, 0.003679, 0.4107, 0.003579, 0.4106, 0.003686, 0.4106, 0.003812, 0.4106, 0.00381, 0.4106, 0.003679, 0.4106, 0.003812, 0.4106, 0.003946, 0.4106, 0.003948, 0.4106, 0.00381, 0.4106, 0.003946, 0.4106, 0.004065, 0.4106, 0.004072, 0.4106, 0.003948, 0.4106, 0.003948, 0.4106, 0.004072, 0.4106, 0.004081, 0.4106, 0.003952, 0.4106, 0.003952, 0.4106, 0.004081, 0.4106, 0.00409, 0.4105, 0.003956, 0.4105, 0.003956, 0.4106, 0.00409, 0.4106, 0.004097, 0.4105, 0.003958, 0.4105, 0.003805, 0.4105, 0.003956, 0.4105, 0.003958, 0.4105, 0.003803, 0.4106, 0.003663, 0.4105, 0.003805, 0.4105, 0.003803, 0.4106, 0.003656, 0.4107, 0.003554, 0.4106, 0.003663, 0.4106, 0.003656, 0.4107, 0.003544, 0.4107, 0.003567, 0.4106, 0.003671, 0.4106, 0.003663, 0.4107, 0.003554, 0.4107, 0.003579, 0.4106, 0.003679, 0.4106, 0.003671, 0.4107, 0.003567, 0.7605, 0.6309, 0.7611, 0.6309, 0.7612, 0.6311, 0.7605, 0.6311, 0.7611, 0.6309, 0.7617, 0.6307, 0.7618, 0.6308, 0.7612, 0.6311, 0.4036, 0.01113, 0.4036, 0.0113, 0.4035, 0.01129, 0.4035, 0.01113, 0.4036, 0.0113, 0.4035, 0.01145, 0.4035, 0.01144, 0.4035, 0.01129, 0.76, 0.6306, 0.7605, 0.6308, 0.7605, 0.6309, 0.76, 0.6307, 0.7605, 0.6308, 0.7611, 0.6308, 0.7611, 0.6309, 0.7605, 0.6309, 0.7611, 0.6308, 0.7616, 0.6306, 0.7617, 0.6307, 0.7611, 0.6309, 0.7616, 0.6306, 0.762, 0.6302, 0.7621, 0.6303, 0.7617, 0.6307, 0.7617, 0.6307, 0.7621, 0.6303, 0.7622, 0.6303, 0.7618, 0.6308, 0.4035, 0.01145, 0.4034, 0.01157, 0.4034, 0.01155, 0.4035, 0.01144, 0.4035, 0.01144, 0.4034, 0.01155, 0.4034, 0.01154, 0.4035, 0.01143, 0.4035, 0.01129, 0.4035, 0.01144, 0.4035, 0.01143, 0.4035, 0.01129, 0.4035, 0.01113, 0.4035, 0.01129, 0.4035, 0.01129, 0.4035, 0.01114, 0.4035, 0.01099, 0.4035, 0.01113, 0.4035, 0.01114, 0.4035, 0.011, 0.4035, 0.01097, 0.4036, 0.01113, 0.4035, 0.01113, 0.4035, 0.01099, 0.76, 0.6307, 0.7605, 0.6309, 0.7605, 0.6311, 0.7599, 0.6308, 0.4033, 0.01097, 0.4032, 0.01093, 0.4032, 0.01091, 0.4033, 0.01096, 0.4032, 0.01093, 0.4031, 0.01093, 0.4031, 0.01092, 0.4032, 0.01091, 0.4033, 0.01096, 0.4032, 0.01091, 0.4032, 0.0109, 0.4033, 0.01095, 0.4032, 0.01091, 0.4031, 0.01092, 0.4031, 0.01091, 0.4032, 0.0109, 0.4034, 0.01106, 0.4033, 0.01098, 0.4033, 0.01097, 0.4034, 0.01105, 0.4033, 0.01098, 0.4032, 0.01094, 0.4032, 0.01093, 0.4033, 0.01097, 0.4032, 0.01094, 0.4031, 0.01094, 0.4031, 0.01093, 0.4032, 0.01093, 0.4031, 0.01094, 0.403, 0.01099, 0.403, 0.01098, 0.4031, 0.01093, 0.4031, 0.01093, 0.403, 0.01098, 0.403, 0.01096, 0.4031, 0.01092, 0.4031, 0.01092, 0.403, 0.01096, 0.403, 0.01095, 0.4031, 0.01091, 0.4031, 0.01091, 0.403, 0.01095, 0.403, 0.01095, 0.4031, 0.01089, 0.4032, 0.0109, 0.4031, 0.01091, 0.4031, 0.01089, 0.4032, 0.01089, 0.4033, 0.01095, 0.4032, 0.0109, 0.4032, 0.01089, 0.4033, 0.01094, 0.4034, 0.01104, 0.4033, 0.01095, 0.4033, 0.01094, 0.4034, 0.01103, 0.4034, 0.01104, 0.4033, 0.01096, 0.4033, 0.01095, 0.4034, 0.01104, 0.4034, 0.01105, 0.4033, 0.01097, 0.4033, 0.01096, 0.4034, 0.01104, 0.7624, 0.6297, 0.7624, 0.6291, 0.7625, 0.6291, 0.7625, 0.6297, 0.7624, 0.6291, 0.7621, 0.6285, 0.7622, 0.6284, 0.7625, 0.6291, 0.4032, 0.01164, 0.4031, 0.01164, 0.4031, 0.01162, 0.4032, 0.01162, 0.4031, 0.01164, 0.4029, 0.01158, 0.4029, 0.01156, 0.4031, 0.01162, 0.762, 0.6302, 0.7622, 0.6297, 0.7624, 0.6297, 0.7621, 0.6303, 0.7622, 0.6297, 0.7622, 0.6291, 0.7624, 0.6291, 0.7624, 0.6297, 0.7622, 0.6291, 0.762, 0.6286, 0.7621, 0.6285, 0.7624, 0.6291, 0.762, 0.6286, 0.7616, 0.6282, 0.7617, 0.6281, 0.7621, 0.6285, 0.7621, 0.6285, 0.7617, 0.6281, 0.7618, 0.628, 0.7622, 0.6284, 0.4029, 0.01158, 0.4028, 0.01146, 0.4028, 0.01145, 0.4029, 0.01156, 0.4029, 0.01156, 0.4028, 0.01145, 0.4028, 0.01144, 0.4029, 0.01154, 0.4031, 0.01162, 0.4029, 0.01156, 0.4029, 0.01154, 0.4031, 0.0116, 0.4032, 0.01162, 0.4031, 0.01162, 0.4031, 0.0116, 0.4032, 0.0116, 0.4034, 0.01155, 0.4032, 0.01162, 0.4032, 0.0116, 0.4034, 0.01154, 0.4034, 0.01157, 0.4032, 0.01164, 0.4032, 0.01162, 0.4034, 0.01155, 0.7621, 0.6303, 0.7624, 0.6297, 0.7625, 0.6297, 0.7622, 0.6303, 0.4034, 0.01138, 0.4034, 0.01127, 0.4034, 0.01127, 0.4034, 0.01139, 0.4034, 0.01127, 0.4034, 0.01115, 0.4034, 0.01115, 0.4034, 0.01127, 0.4034, 0.01139, 0.4034, 0.01127, 0.4035, 0.01128, 0.4034, 0.01139, 0.4034, 0.01127, 0.4034, 0.01115, 0.4034, 0.01115, 0.4035, 0.01128, 0.4033, 0.01144, 0.4034, 0.01137, 0.4034, 0.01138, 0.4033, 0.01146, 0.4034, 0.01137, 0.4034, 0.01127, 0.4034, 0.01127, 0.4034, 0.01138, 0.4034, 0.01127, 0.4034, 0.01116, 0.4034, 0.01115, 0.4034, 0.01127, 0.4034, 0.01116, 0.4034, 0.01106, 0.4034, 0.01105, 0.4034, 0.01115, 0.4034, 0.01115, 0.4034, 0.01105, 0.4034, 0.01104, 0.4034, 0.01115, 0.4034, 0.01115, 0.4034, 0.01104, 0.4034, 0.01104, 0.4034, 0.01115, 0.4034, 0.01115, 0.4034, 0.01104, 0.4034, 0.01103, 0.4035, 0.01115, 0.4035, 0.01128, 0.4034, 0.01115, 0.4035, 0.01115, 0.4035, 0.01128, 0.4034, 0.01139, 0.4035, 0.01128, 0.4035, 0.01128, 0.4034, 0.0114, 0.4033, 0.01148, 0.4034, 0.01139, 0.4034, 0.0114, 0.4033, 0.01149, 0.4033, 0.01147, 0.4034, 0.01139, 0.4034, 0.01139, 0.4033, 0.01148, 0.4033, 0.01146, 0.4034, 0.01138, 0.4034, 0.01139, 0.4033, 0.01147])
me_cube_003.materials.append(mat_base)
me_cube_003.update()
me_cube_005 = bpy.data.meshes.new('Cube.005')
me_cube_005.from_pydata([(-1.0, -1.0, -1.0), (-1.0, -1.0, 1.0), (-1.0, 1.0, -1.0), (-1.0, 1.0, 1.0), (1.0, -1.0, -1.0), (1.0, -1.0, 1.0), (1.0, 1.0, -1.0), (1.0, 1.0, 1.0)], [], [(0, 1, 3, 2), (2, 3, 7, 6), (6, 7, 5, 4), (4, 5, 1, 0), (2, 6, 4, 0), (7, 3, 1, 5)])
me_cube_005.polygons.foreach_set('use_smooth', [True] * 6)
_uv = me_cube_005.uv_layers.new(name='UVMap')
_uv.uv.foreach_set('vector', [0.5894, 0.8074, 0.5898, 0.8074, 0.5898, 0.8079, 0.5894, 0.8079, 0.5894, 0.8079, 0.5898, 0.8079, 0.5898, 0.8083, 0.5894, 0.8083, 0.5894, 0.8083, 0.5898, 0.8083, 0.5898, 0.8088, 0.5894, 0.8088, 0.5894, 0.8088, 0.5898, 0.8088, 0.5898, 0.8093, 0.5894, 0.8093, 0.5889, 0.8083, 0.5894, 0.8083, 0.5894, 0.8088, 0.5889, 0.8088, 0.5898, 0.8083, 0.5903, 0.8083, 0.5903, 0.8088, 0.5898, 0.8088])
me_cube_005.materials.append(mat_base)
me_cube_005.update()

# ---- objects
ob_droid = bpy.data.objects.new('Droid', me_cube_003)
ob_cube = bpy.data.objects.new('Cube', me_cube_005)

# ---- transforms, parenting, visibility, modifiers, constraints
ob_droid.location = (0.0, 0.0, 0.0)
ob_droid.scale = (0.5404, 0.5404, 0.5404)
ob_cube.location = (0.0, -0.253, 1.446)
ob_cube.scale = (0.2677, 0.09129, 0.2677)
_m = ob_cube.modifiers.new('Subdivision', 'SUBSURF')
_m.levels = 2

# ---- collection membership
col_collection.objects.link(ob_droid)
col_collection.objects.link(ob_cube)

# ---- scene / render settings (as saved in the file)
scene.frame_start = 1; scene.frame_end = 250; scene.frame_set(0)
scene.render.engine = 'BLENDER_EEVEE_NEXT'
scene.cycles.sampling_pattern = 'TABULATED_SOBOL'
bpy.context.view_layer.update()

# ---- added for rendering (the .blend has no active camera): camera
cam_auto = bpy.data.cameras.new('AutoCamera')
cam_auto.lens = 50.0
cam_auto.sensor_width = 36.0
cam_auto.clip_end = 1000.0
ob_auto_camera = bpy.data.objects.new('AutoCamera', cam_auto)
scene.collection.objects.link(ob_auto_camera)
ob_auto_camera.location = (1.88562, -2.28552, 2.43559)
ob_auto_camera.rotation_euler = (1.09748, -7.21219e-08, 0.694738)
scene.camera = ob_auto_camera
bpy.context.view_layer.update()
